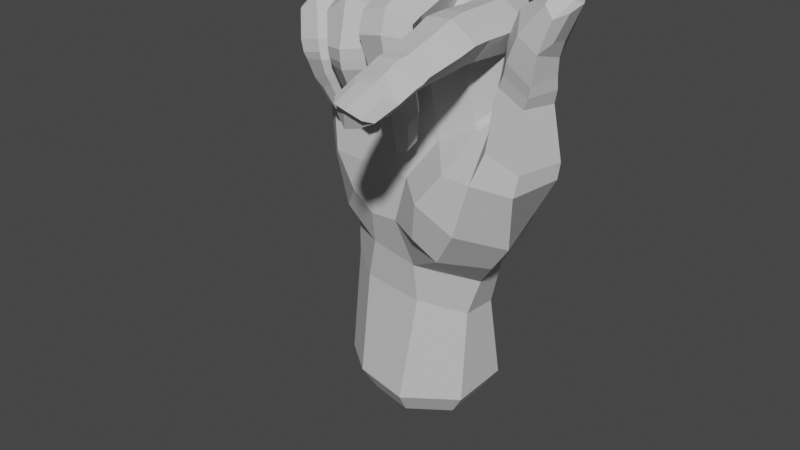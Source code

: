 # Source: T_Handshape.blend  (saved by Blender 3.6.11; exported with 4.5.12 LTS)
import bpy
from mathutils import Matrix  # noqa: F401  (used for matrix-valued properties, if any)

bpy.ops.wm.read_factory_settings(use_empty=True)
scene = bpy.context.scene
scene.name = 'Scene'

# ---- collections
col_t = bpy.data.collections.new('T '); scene.collection.children.link(col_t)

# ---- materials (node trees are filled in below, after node groups)
mat_material__46_016 = bpy.data.materials.new('Material #46.016')
mat_material__46_016.alpha_threshold = 0.0
mat_material__46_016.use_transparent_shadow = False
mat_material__46_016.diffuse_color = (0.6038, 0.6038, 0.6038, 1.0)
mat_material__46_016.specular_color = (0.9, 0.9, 0.9)
mat_material__46_016.roughness = 0.5
mat_material__46_016.specular_intensity = 0.0

# ---- material node trees

# ---- world
world_world = bpy.data.worlds.new('World'); scene.world = world_world
world_world.use_nodes = True; world_world.node_tree.nodes.clear()
_N = world_world.node_tree.nodes; _L = world_world.node_tree.links
n0 = _N.new('ShaderNodeOutputWorld'); n0.name = 'World Output'; n0.location = (300, 300)
n1 = _N.new('ShaderNodeBackground'); n1.name = 'Background'; n1.location = (10, 300)
n1.inputs[0].default_value = (0.05088, 0.05088, 0.05088, 1.0)
_L.new(n1.outputs[0], n0.inputs[0])
n0.is_active_output = True
world_world.color = (0.05088, 0.05088, 0.05088)
world_world.use_sun_shadow = False
world_world.sun_shadow_jitter_overblur = 0.0

# ---- meshes
me_untitled_020 = bpy.data.meshes.new('Untitled.020')
me_untitled_020.from_pydata([(11.66, 8.139, 49.85), (3.313, 6.919, 69.88), (13.28, 5.87, 69.65), (3.164, 8.606, 49.88), (-5.737, 7.526, 48.7), (-5.065, 5.539, 67.97), (-15.27, 2.925, 62.78), (-13.79, 3.578, 46.09), (19.27, 1.766, 54.85), (3.91, 9.564, 38.02), (-4.97, 8.638, 36.83), (-13.56, 4.419, 37.15), (26.32, -4.079, 53.2), (16.71, -1.223, 59.47), (17.68, 2.073, 67.34), (17.06, -3.851, 70.87), (15.09, -11.65, 77.22), (18.94, -11.27, 73.97), (16.2, -11.22, 70.21), (22.09, -0.2897, 56.56), (18.16, -1.13, 60.36), (15.71, -5.377, 59.51), (22.97, -0.6963, 59.55), (18.85, -1.431, 61.76), (16.36, -5.229, 61.53), (9.522, -1.516, 76.72), (11.19, -11.75, 76.66), (15.48, -15.35, 77.1), (19.08, -14.63, 73.98), (16.55, -13.66, 70.49), (11.29, -15.28, 76.6), (15.58, -18.22, 76.23), (18.82, -17.52, 73.15), (16.0, -16.43, 69.86), (11.38, -18.27, 75.44), (11.13, -17.33, 72.03), (15.24, -23.53, 74.39), (18.03, -23.0, 71.7), (15.47, -21.97, 69.14), (11.19, -23.31, 73.89), (11.19, -21.92, 70.26), (15.04, -25.09, 74.1), (18.07, -24.42, 71.12), (15.32, -23.37, 68.61), (11.12, -25.01, 73.52), (11.0, -23.56, 69.95), (14.85, -26.24, 73.64), (18.04, -25.65, 70.87), (15.45, -24.76, 68.27), (10.84, -26.13, 72.79), (10.95, -25.04, 69.63), (14.86, -28.09, 72.82), (17.81, -28.81, 69.66), (15.91, -28.69, 67.6), (11.21, -29.54, 72.09), (11.09, -29.17, 69.15), (17.69, -33.32, 68.54), (15.5, -33.93, 67.47), (12.48, -34.22, 68.72), (26.83, -4.267, 56.08), (24.4, -10.96, 55.63), (18.74, -11.29, 57.54), (25.76, -5.274, 64.88), (22.16, -1.368, 66.99), (19.02, -2.958, 66.89), (17.74, -6.491, 67.94), (24.09, -10.27, 64.97), (19.35, -9.631, 66.96), (14.69, 3.24, 76.29), (18.92, 0.4447, 72.38), (9.403, 4.136, 73.69), (7.258, 4.53, 73.53), (-0.6373, 5.08, 73.3), (-2.469, 5.135, 72.05), (-9.338, 3.905, 68.8), (-11.11, 3.683, 68.37), (-19.2, -0.3711, 61.14), (-18.09, 0.5851, 45.87), (9.69, -2.567, 73.72), (12.03, -34.21, 70.97), (15.53, -36.28, 70.6), (16.59, -3.094, 66.77), (16.81, -30.64, 70.6), (14.88, -30.15, 72.04), (12.82, -31.01, 72.14), (13.49, -35.87, 70.83), (17.16, -35.04, 69.28), (12.67, 7.16, 60.98), (-18.13, -0.2906, 54.23), (-14.51, 3.068, 55.41), (-5.875, 6.647, 58.05), (3.152, 8.047, 60.57), (-18.71, -3.847, 60.88), (13.08, -4.249, 72.63), (-6.234, -4.337, 73.19), (10.41, -4.327, 76.09), (14.8, -2.669, 77.11), (19.03, -2.01, 73.71), (17.2, -4.017, 70.19), (13.89, -34.6, 67.24), (13.33, -28.81, 66.86), (12.85, -24.66, 68.19), (12.95, -23.27, 68.47), (12.78, -21.74, 69.12), (12.88, -16.86, 69.67), (12.93, -14.09, 70.47), (12.49, -11.71, 70.38), (14.87, -35.73, 69.83), (10.56, -11.49, 72.7), (10.86, -14.04, 72.79), (13.14, -4.841, 70.42), (10.72, -4.816, 72.34), (7.682, -2.64, 78.27), (8.239, -12.46, 75.56), (4.4, -13.05, 77.92), (3.807, -2.877, 81.15), (6.834, -2.453, 75.12), (6.632, -10.66, 71.8), (0.2612, -13.36, 76.82), (-0.5592, -2.327, 79.84), (-1.19, 1.42, 79.15), (-0.1851, -2.095, 76.32), (-0.5082, -1.694, 76.6), (8.566, -14.85, 74.85), (4.813, -16.0, 76.9), (6.373, -11.81, 73.29), (0.7057, -16.17, 75.67), (0.6883, -11.57, 72.85), (8.396, -14.63, 72.47), (5.084, -17.44, 73.23), (6.255, -11.22, 71.47), (0.7757, -17.12, 72.44), (8.574, -13.64, 67.95), (5.288, -16.48, 67.99), (6.157, -10.74, 67.85), (1.282, -15.75, 67.58), (0.8123, -13.0, 71.34), (1.506, -12.01, 67.76), (8.526, -13.95, 66.39), (5.293, -16.73, 66.35), (5.952, -11.05, 66.41), (1.431, -15.91, 65.85), (1.546, -12.07, 66.15), (8.645, -14.16, 65.04), (5.224, -16.68, 64.99), (6.298, -11.21, 65.06), (1.314, -15.47, 64.6), (1.714, -12.2, 64.78), (8.421, -13.21, 61.36), (5.02, -15.73, 62.47), (6.868, -11.12, 61.29), (1.409, -14.22, 61.4), (1.769, -11.62, 61.49), (5.464, -10.13, 56.72), (7.277, -12.07, 56.63), (1.408, -12.61, 56.7), (2.238, -10.7, 56.86), (3.863, -9.53, 56.31), (4.477, -9.856, 61.51), (3.73, -10.88, 64.92), (3.612, -10.72, 66.22), (3.484, -10.5, 67.74), (2.601, -11.51, 70.74), (2.801, -12.07, 72.67), (0.8109, -13.31, 72.95), (2.93, -10.92, 71.33), (3.127, -1.447, 74.61), (4.229, -12.78, 55.04), (2.584, -14.36, 59.7), (4.741, -14.77, 60.26), (6.861, -13.77, 59.54), (2.513, -12.87, 55.0), (4.181, -13.04, 54.16), (6.064, -12.56, 54.94), (3.105, 3.932, 78.64), (7.872, 0.156, 78.57), (7.185, -2.125, 75.73), (3.656, -3.905, 75.13), (-3.114, -0.02815, 79.96), (-1.005, -8.605, 77.29), (-5.024, -9.199, 77.46), (-6.969, 1.343, 79.99), (-3.097, -0.6014, 75.88), (-1.2, -7.374, 72.53), (-8.284, -9.937, 75.43), (-10.45, 0.8802, 77.98), (-10.91, 2.12, 75.48), (-9.419, -2.281, 75.87), (-9.905, -2.371, 74.46), (-0.4032, -10.89, 76.57), (-4.286, -12.0, 77.09), (-0.6662, -9.93, 72.53), (-7.556, -12.85, 74.98), (-6.992, -8.59, 72.46), (0.2349, -13.7, 75.75), (-3.583, -14.8, 76.59), (-0.2605, -12.22, 72.28), (-6.79, -15.36, 74.04), (-6.134, -11.15, 72.32), (0.7075, -15.97, 70.21), (-2.817, -17.25, 69.54), (-0.8145, -12.54, 69.96), (-6.452, -15.85, 69.03), (-5.585, -12.42, 72.88), (-5.285, -12.41, 69.43), (0.7459, -15.8, 68.47), (-2.775, -17.21, 67.68), (-0.8825, -12.38, 68.62), (-6.305, -15.69, 67.23), (-5.414, -12.27, 67.98), (0.8301, -15.54, 67.01), (-2.705, -17.0, 66.41), (-0.7512, -12.29, 67.29), (-6.124, -15.18, 65.96), (-5.087, -12.32, 66.68), (0.6825, -13.62, 63.54), (-2.705, -15.8, 63.88), (-0.486, -11.41, 64.29), (-5.881, -13.96, 63.1), (-5.245, -11.51, 64.12), (-1.44, -9.82, 60.06), (0.1319, -11.64, 59.6), (-5.535, -11.74, 59.25), (-4.667, -10.13, 59.87), (-2.864, -9.091, 59.77), (-2.618, -10.15, 64.63), (-3.025, -11.52, 67.08), (-3.14, -11.47, 68.26), (-3.214, -11.65, 69.65), (-3.161, -11.29, 72.33), (-3.382, -10.32, 71.55), (-3.852, -7.644, 71.52), (-6.148, -2.958, 75.55), (-2.738, -11.19, 57.92), (-4.703, -13.78, 61.54), (-2.766, -14.4, 62.05), (-0.7162, -13.48, 61.71), (-4.434, -11.69, 57.68), (-2.652, -11.78, 57.0), (-0.9256, -11.64, 57.9), (-6.714, 4.976, 76.14), (-2.615, 1.694, 78.52), (-2.899, -1.545, 76.0), (-13.85, -1.482, 76.61), (-11.57, -5.619, 75.71), (-14.99, -7.102, 74.98), (-17.3, -2.577, 75.09), (-12.85, -2.897, 72.82), (-11.04, -5.091, 72.25), (-17.57, -8.163, 72.06), (-19.86, -3.304, 72.08), (-20.34, -1.182, 70.13), (-17.57, -4.077, 70.18), (-19.1, -4.103, 70.09), (-10.48, -7.712, 75.29), (-14.14, -8.916, 74.97), (-10.02, -6.956, 71.82), (-16.64, -10.11, 72.11), (-9.364, -9.86, 74.88), (-13.0, -11.03, 75.0), (-10.04, -8.298, 71.66), (-15.48, -11.93, 72.04), (-7.513, -11.6, 69.16), (-10.11, -13.99, 68.87), (-9.579, -9.032, 68.32), (-13.63, -13.98, 68.11), (-14.1, -10.34, 69.98), (-13.68, -10.86, 67.81), (-7.159, -11.53, 67.28), (-9.638, -14.24, 66.99), (-9.39, -9.116, 66.97), (-13.11, -14.07, 66.25), (-13.37, -10.89, 66.27), (-6.851, -11.74, 66.13), (-9.352, -14.22, 65.76), (-9.067, -9.454, 65.8), (-12.9, -13.66, 65.19), (-13.12, -10.92, 65.07), (-6.592, -10.91, 63.38), (-9.281, -13.56, 63.44), (-8.085, -9.069, 63.55), (-12.27, -12.59, 61.86), (-12.37, -10.16, 62.54), (-8.128, -8.161, 59.5), (-6.562, -9.671, 59.47), (-11.34, -10.85, 58.21), (-10.97, -9.165, 58.7), (-9.674, -7.926, 58.7), (-10.39, -8.342, 63.26), (-11.36, -9.524, 65.29), (-11.65, -9.298, 66.31), (-11.89, -9.17, 67.58), (-12.34, -8.518, 70.53), (-12.27, -7.999, 70.12), (-15.46, -9.147, 69.99), (-13.42, -5.815, 70.33), (-16.22, -7.112, 69.83), (-14.5, -3.741, 70.22), (-8.815, -9.978, 57.38), (-10.9, -12.32, 60.63), (-9.185, -12.47, 61.53), (-7.423, -11.31, 61.49), (-10.02, -10.74, 57.01), (-8.438, -10.59, 56.66), (-7.124, -10.04, 57.76), (-17.25, 2.083, 71.76), (-12.65, 1.164, 75.3), (-12.81, -3.465, 73.39), (-15.81, -6.563, 69.87), (-4.622, -6.382, 64.85), (-15.42, -6.538, 62.95), (-17.62, -3.548, 53.6), (-2.787, -6.968, 56.44), (-14.06, -6.59, 55.06), (23.75, -11.27, 52.04), (20.43, -6.649, 40.81), (17.37, -13.01, 52.67), (-16.97, -3.478, 45.42), (2.855, -9.126, 48.51), (11.74, -12.02, 52.37), (-4.199, -9.116, 40.17), (4.272, -9.004, 33.58), (-12.09, 4.231, 26.33), (-5.672, -6.822, 33.75), (11.14, -3.633, 24.84), (4.425, 7.841, 22.99), (-4.894, 7.999, 24.33), (-13.42, 5.019, 7.698), (-6.782, 9.495, 8.393), (4.687, 9.917, 8.593), (11.5, 5.464, 9.156), (11.05, -4.528, 8.259), (2.283, -10.07, 7.819), (-7.66, -8.246, 8.236), (15.26, -13.76, 44.08), (4.573, -6.297, 65.58), (10.94, -5.698, 65.85), (7.136, -6.717, 55.03), (12.41, -5.016, 58.45), (10.58, 3.709, 23.74), (15.94, 5.25, 38.62), (20.29, 1.099, 45.52), (17.86, 2.78, 59.02), (26.31, -5.561, 67.13), (24.97, -10.65, 66.87), (20.25, -9.792, 68.93), (23.0, -1.217, 68.96), (19.44, -2.874, 70.28), (26.37, -5.871, 69.21), (25.34, -10.81, 68.58), (20.94, -10.37, 70.95), (23.22, -1.426, 70.79), (19.65, -3.634, 72.22), (26.57, -6.076, 71.81), (26.21, -11.12, 73.25), (22.76, -10.67, 75.25), (25.31, -2.218, 75.15), (22.15, -4.335, 76.52), (27.99, -10.73, 78.26), (26.39, -10.2, 79.88), (25.77, -4.812, 80.37), (27.29, -3.853, 79.91), (21.24, -7.939, 78.07), (26.33, -7.608, 81.34), (19.02, -7.322, 73.1), (18.48, -6.898, 70.57), (28.74, -6.989, 80.21), (27.08, -3.685, 75.69), (27.58, -6.57, 74.48), (27.5, -9.372, 74.76), (29.07, -4.729, 80.3), (30.27, -7.072, 80.02), (29.74, -9.479, 79.15), (11.2, 5.378, 30.47), (11.34, 7.809, 37.72), (3.88, -7.593, 26.3), (-13.43, 4.267, 31.93), (-5.164, 7.702, 30.61), (4.222, 8.07, 29.96), (-16.36, 0.2356, 37.93), (15.9, -2.525, 62.03), (13.48, -6.022, 57.98), (8.079, -13.66, 47.13), (0.9377, -9.5, 40.64), (7.019, -12.88, 40.76), (17.64, 5.08, 47.28), (-12.8, -5.248, 37.61), (-3.649, -8.423, 48.3), (16.35, -4.928, 35.47), (10.76, -11.52, 37.43), (18.42, 0.7881, 39.77), (13.14, -3.068, 31.24), (-6.596, -7.171, 27.2), (-14.16, -0.9619, 32.63), (-9.5, -7.563, 42.18), (-13.12, -7.208, 47.99), (-13.26, -1.934, 27.19), (-13.99, -3.298, 8.107), (-10.53, 4.029, 3.842), (-10.98, -2.44, 4.16), (-5.372, 7.51, 4.383), (3.547, 7.838, 4.538), (8.842, 4.374, 4.976), (8.498, -3.396, 4.279), (1.677, -7.704, 3.936), (-6.055, -6.288, 4.26)], [], [(1, 2, 87, 91), (91, 90, 5, 1), (90, 89, 6, 5), (5, 6, 75, 74), (8, 342, 380, 13), (0, 374, 9, 3), (3, 9, 10, 4), (4, 10, 11, 7), (8, 19, 12, 341), (17, 97, 96, 16), (18, 98, 97, 17), (13, 20, 19, 8), (19, 22, 59, 12), (20, 23, 22, 19), (21, 24, 23, 20), (59, 60, 314, 12), (60, 61, 316, 314), (96, 95, 26, 16), (95, 25, 78, 111), (16, 27, 28, 17), (17, 28, 29, 18), (26, 30, 27, 16), (108, 109, 30, 26), (27, 31, 32, 28), (28, 32, 33, 29), (30, 34, 31, 27), (109, 35, 34, 30), (31, 36, 37, 32), (32, 37, 38, 33), (34, 39, 36, 31), (35, 40, 39, 34), (373, 374, 340, 391), (378, 325, 326, 377), (377, 326, 322, 376), (12, 314, 315, 341), (36, 41, 42, 37), (37, 42, 43, 38), (39, 44, 41, 36), (40, 45, 44, 39), (41, 46, 47, 42), (42, 47, 48, 43), (44, 49, 46, 41), (45, 50, 49, 44), (46, 51, 52, 47), (47, 52, 53, 48), (49, 54, 51, 46), (50, 55, 54, 49), (52, 56, 57, 53), (55, 58, 79, 54), (61, 24, 21, 316), (22, 63, 62, 59), (23, 64, 63, 22), (24, 65, 64, 23), (59, 62, 66, 60), (60, 66, 67, 61), (61, 67, 65, 24), (2, 70, 25, 68), (2, 68, 69, 14), (1, 71, 70, 2), (70, 71, 175, 25), (174, 175, 71, 1), (1, 72, 120, 174), (73, 72, 1, 5), (240, 241, 73, 5), (72, 73, 241, 120), (5, 74, 186, 240), (74, 75, 306, 186), (75, 6, 305, 306), (89, 88, 76, 6), (6, 76, 251, 305), (176, 78, 25, 175), (58, 55, 100, 99), (100, 55, 50, 101), (101, 50, 45, 102), (102, 45, 40, 103), (103, 40, 35, 104), (104, 35, 109, 105), (105, 109, 108, 106), (108, 111, 110, 106), (57, 56, 107, 99), (84, 83, 51, 54), (82, 52, 51, 83), (85, 79, 107, 80), (86, 82, 83, 80), (80, 83, 84, 85), (84, 54, 79, 85), (82, 86, 56, 52), (78, 176, 177, 93), (241, 242, 122, 120), (88, 89, 7, 77), (89, 90, 4, 7), (90, 91, 3, 4), (88, 311, 92, 76), (76, 92, 253, 251), (77, 317, 311, 88), (307, 188, 186, 306), (69, 15, 81, 14), (15, 93, 336, 81), (93, 177, 335, 336), (177, 122, 242, 94), (95, 96, 68, 25), (96, 97, 69, 68), (69, 97, 98, 15), (57, 99, 100, 53), (53, 100, 101, 48), (48, 101, 102, 43), (43, 102, 103, 38), (38, 103, 104, 33), (33, 104, 105, 29), (29, 105, 106, 18), (106, 110, 98, 18), (58, 99, 107, 79), (86, 80, 107, 56), (95, 111, 108, 26), (15, 98, 110, 93), (93, 110, 111, 78), (113, 112, 115, 114), (117, 116, 112, 113), (115, 119, 118, 114), (119, 120, 122, 121), (114, 124, 123, 113), (113, 123, 125, 117), (118, 126, 124, 114), (127, 164, 126, 118), (124, 129, 128, 123), (123, 128, 130, 125), (126, 131, 129, 124), (164, 136, 131, 126), (129, 133, 132, 128), (128, 132, 134, 130), (131, 135, 133, 129), (136, 137, 135, 131), (133, 139, 138, 132), (132, 138, 140, 134), (135, 141, 139, 133), (137, 142, 141, 135), (139, 144, 143, 138), (138, 143, 145, 140), (141, 146, 144, 139), (142, 147, 146, 141), (144, 149, 148, 143), (143, 148, 150, 145), (146, 151, 149, 144), (147, 152, 151, 146), (148, 154, 153, 150), (152, 156, 155, 151), (156, 152, 158, 157), (158, 152, 147, 159), (159, 147, 142, 160), (160, 142, 137, 161), (161, 137, 136, 162), (162, 136, 164, 163), (163, 164, 127, 165), (127, 121, 166, 165), (153, 154, 167, 157), (168, 169, 149, 151), (170, 148, 149, 169), (171, 155, 167, 172), (173, 170, 169, 172), (172, 169, 168, 171), (168, 151, 155, 171), (170, 173, 154, 148), (119, 115, 174, 120), (115, 112, 175, 174), (175, 112, 116, 176), (153, 157, 158, 150), (150, 158, 159, 145), (145, 159, 160, 140), (140, 160, 161, 134), (134, 161, 162, 130), (130, 162, 163, 125), (125, 163, 165, 117), (165, 166, 116, 117), (156, 157, 167, 155), (173, 172, 167, 154), (119, 121, 127, 118), (176, 116, 166, 177), (177, 166, 121, 122), (179, 178, 181, 180), (183, 182, 178, 179), (181, 185, 184, 180), (185, 186, 188, 187), (180, 190, 189, 179), (179, 189, 191, 183), (184, 192, 190, 180), (193, 198, 192, 184), (190, 195, 194, 189), (189, 194, 196, 191), (192, 197, 195, 190), (198, 203, 197, 192), (195, 200, 199, 194), (194, 199, 201, 196), (197, 202, 200, 195), (203, 204, 202, 197), (200, 206, 205, 199), (199, 205, 207, 201), (202, 208, 206, 200), (204, 209, 208, 202), (206, 211, 210, 205), (205, 210, 212, 207), (208, 213, 211, 206), (209, 214, 213, 208), (211, 216, 215, 210), (210, 215, 217, 212), (213, 218, 216, 211), (214, 219, 218, 213), (215, 221, 220, 217), (219, 223, 222, 218), (223, 219, 225, 224), (225, 219, 214, 226), (226, 214, 209, 227), (227, 209, 204, 228), (228, 204, 203, 229), (229, 203, 198, 230), (230, 198, 193, 231), (193, 187, 232, 231), (220, 221, 233, 224), (234, 235, 216, 218), (236, 215, 216, 235), (237, 222, 233, 238), (239, 236, 235, 238), (238, 235, 234, 237), (234, 218, 222, 237), (236, 239, 221, 215), (185, 181, 240, 186), (181, 178, 241, 240), (241, 178, 182, 242), (220, 224, 225, 217), (217, 225, 226, 212), (212, 226, 227, 207), (207, 227, 228, 201), (201, 228, 229, 196), (196, 229, 230, 191), (191, 230, 231, 183), (231, 232, 182, 183), (223, 224, 233, 222), (239, 238, 233, 221), (185, 187, 193, 184), (242, 182, 232, 94), (94, 232, 187, 188), (244, 243, 246, 245), (248, 247, 243, 244), (246, 250, 249, 245), (250, 251, 253, 252), (245, 255, 254, 244), (244, 254, 256, 248), (249, 257, 255, 245), (296, 294, 257, 249), (255, 259, 258, 254), (254, 258, 260, 256), (257, 261, 259, 255), (294, 266, 261, 257), (259, 263, 262, 258), (258, 262, 264, 260), (261, 265, 263, 259), (266, 267, 265, 261), (263, 269, 268, 262), (262, 268, 270, 264), (265, 271, 269, 263), (267, 272, 271, 265), (269, 274, 273, 268), (268, 273, 275, 270), (271, 276, 274, 269), (272, 277, 276, 271), (274, 279, 278, 273), (273, 278, 280, 275), (276, 281, 279, 274), (277, 282, 281, 276), (278, 284, 283, 280), (282, 286, 285, 281), (286, 282, 288, 287), (288, 282, 277, 289), (289, 277, 272, 290), (290, 272, 267, 291), (291, 267, 266, 292), (292, 266, 294, 293), (293, 294, 296, 295), (296, 252, 297, 295), (283, 284, 298, 287), (299, 300, 279, 281), (301, 278, 279, 300), (302, 285, 298, 303), (304, 301, 300, 303), (303, 300, 299, 302), (299, 281, 285, 302), (301, 304, 284, 278), (250, 246, 305, 251), (246, 243, 306, 305), (306, 243, 247, 307), (283, 287, 288, 280), (280, 288, 289, 275), (275, 289, 290, 270), (270, 290, 291, 264), (264, 291, 292, 260), (260, 292, 293, 256), (256, 293, 295, 248), (295, 297, 247, 248), (286, 287, 298, 285), (304, 303, 298, 284), (250, 252, 296, 249), (307, 247, 297, 308), (308, 297, 252, 253), (307, 308, 94, 188), (94, 309, 335, 177), (308, 310, 309, 94), (310, 308, 253, 92), (338, 381, 13, 380), (310, 313, 312, 309), (92, 311, 313, 310), (381, 319, 316, 21), (319, 381, 338, 337), (320, 383, 318, 387), (334, 389, 388, 315), (318, 382, 319, 337), (376, 322, 396, 393), (333, 392, 396, 397), (322, 326, 328, 327), (326, 325, 329, 328), (325, 339, 330, 329), (339, 324, 331, 330), (324, 375, 332, 331), (375, 392, 333, 332), (335, 337, 338, 336), (335, 309, 312, 337), (380, 81, 336, 338), (87, 0, 3, 91), (385, 0, 87, 342), (342, 87, 2, 14), (324, 339, 373, 391), (62, 343, 344, 66), (66, 344, 345, 67), (63, 346, 343, 62), (64, 347, 346, 63), (343, 348, 349, 344), (344, 349, 350, 345), (346, 351, 348, 343), (347, 352, 351, 346), (348, 353, 354, 349), (349, 354, 355, 350), (351, 356, 353, 348), (352, 357, 356, 351), (354, 358, 359, 355), (357, 360, 361, 356), (360, 357, 362, 363), (362, 357, 352, 364), (364, 352, 347, 365), (365, 347, 64, 65), (359, 358, 366, 363), (367, 368, 353, 356), (369, 354, 353, 368), (370, 361, 366, 371), (372, 369, 368, 371), (371, 368, 367, 370), (367, 356, 361, 370), (369, 372, 358, 354), (359, 363, 362, 355), (355, 362, 364, 350), (350, 364, 365, 345), (345, 365, 65, 67), (360, 363, 366, 361), (372, 371, 366, 358), (325, 378, 373, 339), (0, 385, 340, 374), (324, 391, 321, 375), (323, 386, 379, 393), (376, 11, 10, 377), (377, 10, 9, 378), (378, 9, 374, 373), (77, 7, 11, 379), (13, 381, 21, 20), (342, 14, 81, 380), (318, 383, 384, 382), (8, 341, 385, 342), (317, 386, 394, 395), (383, 321, 389, 384), (385, 341, 390, 340), (317, 77, 379, 386), (318, 337, 312, 387), (387, 312, 313, 395), (395, 313, 311, 317), (319, 382, 334, 316), (382, 384, 389, 334), (315, 314, 316, 334), (389, 321, 391, 388), (390, 341, 315, 388), (390, 388, 391, 340), (379, 11, 376, 393), (323, 321, 383, 320), (375, 321, 323, 392), (386, 323, 320, 394), (394, 320, 387, 395), (392, 323, 393, 396), (396, 322, 327, 397), (333, 397, 399, 405), (398, 400, 401, 402, 403, 404, 405, 399), (328, 329, 401, 400), (327, 328, 400, 398), (331, 332, 404, 403), (397, 327, 398, 399), (330, 331, 403, 402), (329, 330, 402, 401), (332, 333, 405, 404)])
_uv = me_untitled_020.uv_layers.new(name='UVChannel_1')
_uv.uv.foreach_set('vector', [0.0, 1.0, 1.0, 1.0, 1.0, 0.4928, 0.0, 0.5248, 0.0, 0.5248, 0.0, 0.5291, 0.0, 1.0, 0.0, 1.0, 0.0, 0.5291, 0.0, 0.5236, 0.0, 1.0, 0.0, 1.0, 0.0, 1.0, 0.0, 1.0, 0.0, 1.0, 0.0, 1.0, 1.0, 0.0, 1.0, 0.2045, 1.0, 0.09277, 1.0, 0.0, 1.0, 0.0, 0.4336, 0.0, 0.0, 0.0, 0.0, 0.0, 0.0, 0.0, 0.0, 0.0, 0.0, 0.0, 0.0, 0.0, 0.0, 0.0, 0.0, 0.0, 0.0, 0.0, 0.0, 0.0, 1.0, 0.0, 1.0, 0.0, 1.0, 0.0, 1.0, 0.0, 1.0, 1.0, 1.0, 1.0, 1.0, 1.0, 1.0, 1.0, 1.0, 1.0, 1.0, 1.0, 1.0, 1.0, 1.0, 1.0, 1.0, 0.0, 1.0, 0.0, 1.0, 0.0, 1.0, 0.0, 1.0, 0.0, 1.0, 0.0, 1.0, 0.0, 1.0, 0.0, 1.0, 0.0, 1.0, 0.0, 1.0, 0.0, 1.0, 0.0, 1.0, 0.0, 1.0, 0.0, 1.0, 0.0, 1.0, 0.0, 1.0, 0.0, 1.0, 0.0, 1.0, 0.0, 1.0, 0.0, 1.0, 0.0, 1.0, 0.0, 1.0, 0.0, 1.0, 0.0, 1.0, 1.0, 1.0, 1.0, 1.0, 1.0, 1.0, 1.0, 1.0, 1.0, 1.0, 1.0, 1.0, 1.0, 1.0, 1.0, 1.0, 1.0, 1.0, 1.0, 1.0, 1.0, 1.0, 1.0, 1.0, 1.0, 1.0, 1.0, 1.0, 1.0, 1.0, 1.0, 1.0, 1.0, 1.0, 1.0, 1.0, 1.0, 1.0, 1.0, 1.0, 1.0, 1.0, 1.0, 1.0, 1.0, 1.0, 1.0, 1.0, 1.0, 1.0, 1.0, 1.0, 1.0, 1.0, 1.0, 1.0, 1.0, 1.0, 1.0, 1.0, 1.0, 1.0, 1.0, 1.0, 1.0, 1.0, 1.0, 1.0, 1.0, 1.0, 1.0, 1.0, 1.0, 1.0, 1.0, 1.0, 1.0, 1.0, 1.0, 1.0, 1.0, 1.0, 1.0, 1.0, 1.0, 1.0, 1.0, 1.0, 1.0, 1.0, 1.0, 1.0, 1.0, 1.0, 1.0, 1.0, 1.0, 1.0, 1.0, 1.0, 1.0, 1.0, 1.0, 1.0, 1.0, 1.0, 1.0, 1.0, 1.0, 1.0, 1.0, 0.3949, 0.0, 0.4336, 0.0, 1.0, 0.0, 1.0, 0.0, 0.0, 0.0, 0.0, 0.0, 0.0, 0.0, 0.0, 0.0, 0.0, 0.0, 0.0, 0.0, 0.0, 0.0, 0.0, 0.0, 1.0, 0.0, 1.0, 0.0, 1.0, 0.0, 1.0, 0.0, 1.0, 1.0, 1.0, 1.0, 1.0, 1.0, 1.0, 1.0, 1.0, 1.0, 1.0, 1.0, 1.0, 1.0, 1.0, 1.0, 1.0, 1.0, 1.0, 1.0, 1.0, 1.0, 1.0, 1.0, 1.0, 1.0, 1.0, 1.0, 1.0, 1.0, 1.0, 1.0, 1.0, 1.0, 1.0, 1.0, 1.0, 1.0, 1.0, 1.0, 1.0, 1.0, 1.0, 1.0, 1.0, 1.0, 1.0, 1.0, 1.0, 1.0, 1.0, 1.0, 1.0, 1.0, 1.0, 1.0, 1.0, 1.0, 1.0, 1.0, 1.0, 1.0, 1.0, 1.0, 1.0, 1.0, 1.0, 1.0, 1.0, 1.0, 1.0, 1.0, 1.0, 1.0, 1.0, 1.0, 1.0, 1.0, 1.0, 1.0, 1.0, 1.0, 1.0, 1.0, 1.0, 1.0, 1.0, 1.0, 1.0, 1.0, 1.0, 1.0, 1.0, 1.0, 1.0, 1.0, 1.0, 1.0, 1.0, 1.0, 1.0, 1.0, 1.0, 1.0, 1.0, 1.0, 1.0, 1.0, 1.0, 1.0, 1.0, 1.0, 1.0, 0.0, 1.0, 0.0, 1.0, 0.0, 1.0, 0.0, 1.0, 0.0, 1.0, 0.0, 1.0, 0.0, 1.0, 0.0, 1.0, 0.0, 1.0, 0.0, 1.0, 0.0, 1.0, 0.0, 1.0, 0.0, 1.0, 0.0, 1.0, 0.0, 1.0, 0.0, 1.0, 0.0, 1.0, 0.0, 1.0, 0.0, 1.0, 0.0, 1.0, 0.0, 1.0, 0.0, 1.0, 0.0, 1.0, 0.0, 1.0, 0.0, 1.0, 0.0, 1.0, 0.0, 1.0, 0.0, 1.0, 1.0, 0.6227, 1.0, 0.6197, 1.0, 1.0, 1.0, 1.0, 1.0, 1.0, 1.0, 1.0, 1.0, 1.0, 1.0, 0.0, 1.0, 0.216, 1.0, 0.6227, 1.0, 1.0, 1.0, 0.6227, 1.0, 0.216, 1.0, 0.3966, 1.0, 0.6197, 1.0, 0.0, 1.0, 0.3966, 1.0, 0.216, 1.0, 0.0, 1.0, 0.0, 1.0, 0.0, 1.0, 1.0, 1.0, 0.0, 1.0, 0.0, 1.0, 0.0, 1.0, 0.0, 1.0, 0.0, 1.0, 0.0, 1.0, 0.0, 1.0, 0.0, 1.0, 0.0, 1.0, 0.0, 1.0, 0.0, 1.0, 0.0, 1.0, 1.0, 1.0, 0.0, 1.0, 0.0, 1.0, 0.0, 1.0, 0.0, 1.0, 0.0, 1.0, 0.0, 1.0, 0.0, 1.0, 0.0, 1.0, 0.0, 1.0, 0.0, 1.0, 0.0, 1.0, 0.0, 1.0, 0.0, 0.5236, 0.0, 0.5339, 0.0, 1.0, 0.0, 1.0, 0.0, 1.0, 0.0, 1.0, 0.0, 1.0, 0.0, 1.0, 1.0, 1.0, 1.0, 1.0, 1.0, 1.0, 1.0, 1.0, 1.0, 1.0, 1.0, 1.0, 1.0, 1.0, 1.0, 1.0, 1.0, 1.0, 1.0, 1.0, 1.0, 1.0, 1.0, 1.0, 1.0, 1.0, 1.0, 1.0, 1.0, 1.0, 1.0, 1.0, 1.0, 1.0, 1.0, 1.0, 1.0, 1.0, 1.0, 1.0, 1.0, 1.0, 1.0, 1.0, 1.0, 1.0, 1.0, 1.0, 1.0, 1.0, 1.0, 1.0, 1.0, 1.0, 1.0, 1.0, 1.0, 1.0, 1.0, 1.0, 1.0, 1.0, 1.0, 1.0, 1.0, 1.0, 1.0, 1.0, 1.0, 1.0, 1.0, 1.0, 1.0, 1.0, 1.0, 1.0, 1.0, 1.0, 1.0, 1.0, 1.0, 1.0, 1.0, 1.0, 1.0, 1.0, 1.0, 1.0, 1.0, 1.0, 1.0, 1.0, 1.0, 1.0, 1.0, 1.0, 1.0, 1.0, 1.0, 1.0, 1.0, 1.0, 1.0, 1.0, 1.0, 1.0, 1.0, 1.0, 1.0, 1.0, 1.0, 1.0, 1.0, 1.0, 1.0, 1.0, 1.0, 1.0, 1.0, 1.0, 1.0, 1.0, 1.0, 1.0, 1.0, 1.0, 1.0, 1.0, 1.0, 1.0, 1.0, 1.0, 1.0, 1.0, 1.0, 1.0, 1.0, 0.0, 1.0, 1.0, 1.0, 0.379, 1.0, 0.0, 1.0, 1.0, 0.0, 1.0, 1.0, 1.0, 1.0, 1.0, 0.0, 0.5339, 0.0, 0.5236, 0.0, 0.0, 0.0, 0.0, 0.0, 0.5236, 0.0, 0.5291, 0.0, 0.0, 0.0, 0.0, 0.0, 0.5291, 0.0, 0.5248, 0.0, 0.0, 0.0, 0.0, 0.0, 0.5339, 0.0, 0.5339, 0.0, 1.0, 0.0, 1.0, 0.0, 1.0, 0.0, 1.0, 0.0, 1.0, 0.0, 1.0, 0.0, 0.0, 0.0, 0.0, 0.0, 0.5339, 0.0, 0.5339, 1.0, 1.0, 0.0, 1.0, 0.0, 1.0, 1.0, 1.0, 1.0, 1.0, 1.0, 1.0, 1.0, 1.0, 1.0, 1.0, 1.0, 1.0, 1.0, 1.0, 1.0, 1.0, 1.0, 1.0, 1.0, 0.0, 1.0, 0.379, 1.0, 0.1931, 1.0, 0.0, 1.0, 1.0, 1.0, 1.0, 0.0, 1.0, 1.0, 1.0, 1.0, 1.0, 1.0, 1.0, 1.0, 1.0, 1.0, 1.0, 1.0, 1.0, 1.0, 1.0, 1.0, 1.0, 1.0, 1.0, 1.0, 1.0, 1.0, 1.0, 1.0, 1.0, 1.0, 1.0, 1.0, 1.0, 1.0, 1.0, 1.0, 1.0, 1.0, 1.0, 1.0, 1.0, 1.0, 1.0, 1.0, 1.0, 1.0, 1.0, 1.0, 1.0, 1.0, 1.0, 1.0, 1.0, 1.0, 1.0, 1.0, 1.0, 1.0, 1.0, 1.0, 1.0, 1.0, 1.0, 1.0, 1.0, 1.0, 1.0, 1.0, 1.0, 1.0, 1.0, 1.0, 1.0, 1.0, 1.0, 1.0, 1.0, 1.0, 1.0, 1.0, 1.0, 1.0, 1.0, 1.0, 1.0, 1.0, 1.0, 1.0, 1.0, 1.0, 1.0, 1.0, 1.0, 1.0, 1.0, 1.0, 1.0, 1.0, 1.0, 1.0, 1.0, 1.0, 1.0, 1.0, 1.0, 1.0, 1.0, 1.0, 1.0, 1.0, 1.0, 1.0, 1.0, 1.0, 1.0, 1.0, 1.0, 1.0, 1.0, 1.0, 1.0, 1.0, 1.0, 1.0, 1.0, 1.0, 1.0, 1.0, 1.0, 1.0, 1.0, 1.0, 1.0, 1.0, 1.0, 1.0, 1.0, 1.0, 1.0, 1.0, 1.0, 1.0, 1.0, 1.0, 1.0, 1.0, 1.0, 1.0, 1.0, 1.0, 1.0, 1.0, 1.0, 1.0, 1.0, 1.0, 1.0, 1.0, 1.0, 1.0, 1.0, 1.0, 1.0, 1.0, 1.0, 1.0, 1.0, 1.0, 1.0, 1.0, 1.0, 1.0, 1.0, 1.0, 1.0, 1.0, 1.0, 1.0, 1.0, 1.0, 1.0, 1.0, 1.0, 1.0, 1.0, 1.0, 1.0, 1.0, 1.0, 1.0, 1.0, 1.0, 1.0, 1.0, 1.0, 1.0, 1.0, 1.0, 1.0, 1.0, 1.0, 1.0, 1.0, 1.0, 1.0, 1.0, 1.0, 1.0, 1.0, 1.0, 1.0, 1.0, 1.0, 1.0, 1.0, 1.0, 1.0, 1.0, 1.0, 1.0, 1.0, 1.0, 1.0, 1.0, 1.0, 1.0, 1.0, 1.0, 1.0, 1.0, 1.0, 1.0, 1.0, 1.0, 1.0, 1.0, 1.0, 1.0, 1.0, 1.0, 1.0, 1.0, 1.0, 1.0, 1.0, 1.0, 1.0, 1.0, 1.0, 1.0, 1.0, 1.0, 1.0, 1.0, 1.0, 1.0, 1.0, 1.0, 1.0, 1.0, 1.0, 1.0, 1.0, 1.0, 1.0, 1.0, 1.0, 1.0, 1.0, 1.0, 1.0, 1.0, 1.0, 1.0, 1.0, 1.0, 1.0, 1.0, 1.0, 1.0, 1.0, 1.0, 1.0, 1.0, 1.0, 1.0, 1.0, 1.0, 1.0, 1.0, 1.0, 1.0, 1.0, 1.0, 1.0, 1.0, 1.0, 1.0, 1.0, 1.0, 1.0, 1.0, 1.0, 1.0, 1.0, 1.0, 1.0, 1.0, 1.0, 1.0, 1.0, 1.0, 1.0, 1.0, 1.0, 1.0, 1.0, 1.0, 1.0, 1.0, 1.0, 1.0, 1.0, 1.0, 1.0, 1.0, 1.0, 1.0, 1.0, 1.0, 1.0, 1.0, 1.0, 1.0, 1.0, 1.0, 1.0, 1.0, 1.0, 1.0, 1.0, 1.0, 1.0, 1.0, 1.0, 1.0, 1.0, 1.0, 1.0, 1.0, 1.0, 1.0, 1.0, 1.0, 1.0, 1.0, 1.0, 1.0, 1.0, 1.0, 1.0, 1.0, 1.0, 1.0, 1.0, 1.0, 1.0, 1.0, 1.0, 1.0, 1.0, 1.0, 1.0, 1.0, 1.0, 1.0, 1.0, 1.0, 1.0, 1.0, 1.0, 1.0, 1.0, 1.0, 1.0, 1.0, 1.0, 1.0, 1.0, 1.0, 1.0, 1.0, 1.0, 1.0, 1.0, 1.0, 1.0, 1.0, 1.0, 1.0, 1.0, 1.0, 1.0, 1.0, 1.0, 1.0, 1.0, 1.0, 1.0, 1.0, 1.0, 1.0, 1.0, 1.0, 1.0, 1.0, 1.0, 1.0, 1.0, 1.0, 1.0, 1.0, 1.0, 1.0, 1.0, 1.0, 1.0, 1.0, 1.0, 1.0, 1.0, 1.0, 1.0, 1.0, 1.0, 1.0, 1.0, 1.0, 1.0, 1.0, 1.0, 1.0, 1.0, 1.0, 1.0, 1.0, 1.0, 1.0, 1.0, 1.0, 1.0, 1.0, 1.0, 1.0, 1.0, 1.0, 1.0, 1.0, 1.0, 1.0, 1.0, 1.0, 1.0, 1.0, 1.0, 1.0, 1.0, 1.0, 1.0, 1.0, 1.0, 1.0, 1.0, 1.0, 1.0, 1.0, 1.0, 1.0, 1.0, 1.0, 1.0, 1.0, 1.0, 1.0, 1.0, 1.0, 1.0, 1.0, 1.0, 1.0, 1.0, 1.0, 1.0, 1.0, 1.0, 1.0, 1.0, 1.0, 1.0, 1.0, 1.0, 1.0, 1.0, 1.0, 1.0, 1.0, 1.0, 1.0, 1.0, 1.0, 1.0, 1.0, 1.0, 1.0, 1.0, 1.0, 1.0, 1.0, 1.0, 1.0, 1.0, 1.0, 1.0, 1.0, 1.0, 1.0, 1.0, 1.0, 1.0, 1.0, 1.0, 1.0, 1.0, 1.0, 1.0, 1.0, 1.0, 1.0, 1.0, 1.0, 1.0, 1.0, 1.0, 1.0, 1.0, 1.0, 1.0, 1.0, 1.0, 1.0, 1.0, 1.0, 1.0, 1.0, 1.0, 1.0, 1.0, 1.0, 1.0, 1.0, 1.0, 1.0, 1.0, 1.0, 1.0, 1.0, 1.0, 1.0, 1.0, 1.0, 1.0, 1.0, 1.0, 1.0, 1.0, 1.0, 1.0, 1.0, 1.0, 1.0, 1.0, 1.0, 1.0, 1.0, 1.0, 1.0, 1.0, 1.0, 1.0, 1.0, 1.0, 1.0, 1.0, 1.0, 1.0, 1.0, 1.0, 1.0, 1.0, 1.0, 1.0, 1.0, 1.0, 1.0, 1.0, 1.0, 1.0, 1.0, 1.0, 1.0, 1.0, 1.0, 1.0, 1.0, 1.0, 1.0, 1.0, 1.0, 1.0, 1.0, 1.0, 1.0, 1.0, 1.0, 1.0, 1.0, 1.0, 1.0, 1.0, 1.0, 1.0, 1.0, 1.0, 1.0, 1.0, 1.0, 1.0, 1.0, 1.0, 1.0, 1.0, 1.0, 1.0, 1.0, 1.0, 1.0, 1.0, 1.0, 1.0, 1.0, 1.0, 1.0, 1.0, 1.0, 1.0, 1.0, 1.0, 1.0, 1.0, 1.0, 1.0, 1.0, 1.0, 1.0, 1.0, 1.0, 1.0, 1.0, 1.0, 1.0, 1.0, 1.0, 1.0, 1.0, 1.0, 1.0, 1.0, 1.0, 1.0, 1.0, 1.0, 1.0, 1.0, 1.0, 1.0, 1.0, 1.0, 1.0, 1.0, 1.0, 1.0, 1.0, 1.0, 1.0, 1.0, 1.0, 1.0, 1.0, 1.0, 1.0, 1.0, 1.0, 1.0, 1.0, 1.0, 1.0, 1.0, 1.0, 1.0, 1.0, 1.0, 1.0, 1.0, 1.0, 1.0, 1.0, 1.0, 1.0, 1.0, 1.0, 1.0, 1.0, 1.0, 1.0, 1.0, 1.0, 1.0, 1.0, 1.0, 1.0, 1.0, 1.0, 1.0, 1.0, 1.0, 1.0, 1.0, 1.0, 1.0, 1.0, 1.0, 1.0, 1.0, 1.0, 1.0, 1.0, 1.0, 1.0, 1.0, 1.0, 1.0, 1.0, 1.0, 1.0, 1.0, 1.0, 1.0, 1.0, 1.0, 1.0, 1.0, 1.0, 1.0, 1.0, 1.0, 1.0, 1.0, 1.0, 1.0, 1.0, 1.0, 1.0, 1.0, 1.0, 1.0, 1.0, 1.0, 1.0, 1.0, 1.0, 1.0, 1.0, 1.0, 1.0, 1.0, 1.0, 1.0, 1.0, 1.0, 1.0, 1.0, 1.0, 1.0, 1.0, 1.0, 1.0, 1.0, 1.0, 1.0, 1.0, 1.0, 1.0, 1.0, 1.0, 1.0, 1.0, 1.0, 1.0, 1.0, 1.0, 1.0, 1.0, 1.0, 1.0, 1.0, 1.0, 1.0, 1.0, 1.0, 1.0, 1.0, 1.0, 1.0, 1.0, 1.0, 1.0, 1.0, 1.0, 1.0, 1.0, 1.0, 1.0, 1.0, 1.0, 1.0, 1.0, 1.0, 1.0, 1.0, 1.0, 1.0, 1.0, 1.0, 1.0, 1.0, 1.0, 1.0, 1.0, 1.0, 1.0, 1.0, 1.0, 1.0, 1.0, 1.0, 1.0, 1.0, 1.0, 1.0, 1.0, 1.0, 1.0, 1.0, 1.0, 1.0, 1.0, 1.0, 1.0, 1.0, 1.0, 1.0, 1.0, 1.0, 1.0, 1.0, 1.0, 1.0, 1.0, 1.0, 1.0, 1.0, 1.0, 1.0, 1.0, 1.0, 1.0, 1.0, 1.0, 1.0, 1.0, 1.0, 1.0, 1.0, 1.0, 1.0, 1.0, 1.0, 1.0, 1.0, 1.0, 1.0, 1.0, 1.0, 1.0, 1.0, 1.0, 1.0, 1.0, 1.0, 1.0, 1.0, 1.0, 1.0, 1.0, 1.0, 1.0, 1.0, 1.0, 1.0, 1.0, 1.0, 1.0, 1.0, 1.0, 1.0, 1.0, 1.0, 1.0, 1.0, 1.0, 1.0, 1.0, 1.0, 1.0, 1.0, 1.0, 1.0, 1.0, 1.0, 1.0, 1.0, 1.0, 1.0, 1.0, 1.0, 1.0, 1.0, 1.0, 1.0, 1.0, 1.0, 1.0, 1.0, 1.0, 1.0, 1.0, 1.0, 1.0, 1.0, 1.0, 1.0, 1.0, 1.0, 1.0, 1.0, 1.0, 1.0, 1.0, 1.0, 1.0, 1.0, 1.0, 1.0, 1.0, 1.0, 1.0, 1.0, 1.0, 1.0, 1.0, 1.0, 1.0, 1.0, 1.0, 1.0, 1.0, 1.0, 1.0, 1.0, 1.0, 1.0, 1.0, 1.0, 1.0, 1.0, 1.0, 1.0, 1.0, 1.0, 1.0, 1.0, 1.0, 1.0, 1.0, 1.0, 1.0, 1.0, 1.0, 1.0, 1.0, 1.0, 1.0, 1.0, 1.0, 1.0, 1.0, 1.0, 1.0, 1.0, 1.0, 1.0, 1.0, 1.0, 1.0, 1.0, 1.0, 1.0, 1.0, 1.0, 1.0, 1.0, 1.0, 1.0, 1.0, 1.0, 1.0, 1.0, 1.0, 1.0, 1.0, 1.0, 1.0, 1.0, 1.0, 1.0, 1.0, 1.0, 1.0, 1.0, 1.0, 1.0, 1.0, 1.0, 1.0, 1.0, 1.0, 1.0, 1.0, 1.0, 1.0, 1.0, 1.0, 1.0, 1.0, 1.0, 1.0, 1.0, 1.0, 1.0, 1.0, 1.0, 1.0, 1.0, 1.0, 1.0, 1.0, 1.0, 1.0, 1.0, 1.0, 1.0, 1.0, 1.0, 1.0, 1.0, 1.0, 1.0, 1.0, 1.0, 1.0, 1.0, 1.0, 1.0, 1.0, 1.0, 1.0, 1.0, 1.0, 1.0, 1.0, 1.0, 1.0, 1.0, 1.0, 1.0, 1.0, 1.0, 1.0, 1.0, 1.0, 1.0, 1.0, 1.0, 1.0, 1.0, 1.0, 1.0, 1.0, 1.0, 1.0, 1.0, 1.0, 1.0, 1.0, 1.0, 1.0, 1.0, 1.0, 1.0, 1.0, 1.0, 1.0, 1.0, 1.0, 1.0, 1.0, 1.0, 1.0, 1.0, 1.0, 1.0, 1.0, 1.0, 1.0, 1.0, 1.0, 1.0, 1.0, 1.0, 1.0, 1.0, 1.0, 1.0, 1.0, 1.0, 1.0, 1.0, 1.0, 1.0, 1.0, 1.0, 1.0, 1.0, 1.0, 1.0, 1.0, 1.0, 1.0, 1.0, 1.0, 1.0, 1.0, 1.0, 1.0, 1.0, 1.0, 1.0, 1.0, 1.0, 1.0, 1.0, 1.0, 1.0, 1.0, 1.0, 1.0, 1.0, 1.0, 1.0, 1.0, 1.0, 1.0, 1.0, 1.0, 1.0, 1.0, 1.0, 1.0, 1.0, 1.0, 1.0, 1.0, 1.0, 1.0, 1.0, 1.0, 1.0, 1.0, 1.0, 1.0, 1.0, 1.0, 1.0, 1.0, 1.0, 1.0, 1.0, 1.0, 1.0, 1.0, 1.0, 1.0, 1.0, 1.0, 1.0, 1.0, 1.0, 1.0, 1.0, 1.0, 1.0, 1.0, 1.0, 1.0, 1.0, 1.0, 1.0, 1.0, 1.0, 1.0, 1.0, 1.0, 1.0, 1.0, 1.0, 1.0, 1.0, 1.0, 1.0, 1.0, 1.0, 1.0, 1.0, 1.0, 1.0, 1.0, 1.0, 1.0, 1.0, 1.0, 1.0, 1.0, 1.0, 1.0, 1.0, 1.0, 1.0, 1.0, 1.0, 1.0, 1.0, 1.0, 1.0, 1.0, 1.0, 1.0, 1.0, 1.0, 1.0, 1.0, 1.0, 1.0, 1.0, 1.0, 1.0, 1.0, 1.0, 1.0, 1.0, 1.0, 1.0, 1.0, 1.0, 1.0, 1.0, 1.0, 1.0, 1.0, 1.0, 1.0, 1.0, 1.0, 1.0, 1.0, 1.0, 1.0, 1.0, 1.0, 1.0, 1.0, 1.0, 1.0, 1.0, 1.0, 1.0, 1.0, 1.0, 1.0, 1.0, 1.0, 1.0, 1.0, 1.0, 1.0, 1.0, 1.0, 1.0, 1.0, 1.0, 1.0, 1.0, 1.0, 1.0, 1.0, 1.0, 1.0, 1.0, 1.0, 1.0, 1.0, 1.0, 1.0, 1.0, 1.0, 1.0, 1.0, 1.0, 1.0, 1.0, 1.0, 1.0, 1.0, 1.0, 1.0, 1.0, 1.0, 1.0, 1.0, 1.0, 1.0, 1.0, 1.0, 1.0, 1.0, 1.0, 1.0, 1.0, 1.0, 1.0, 1.0, 1.0, 1.0, 1.0, 1.0, 1.0, 1.0, 1.0, 1.0, 1.0, 1.0, 1.0, 1.0, 1.0, 1.0, 1.0, 1.0, 1.0, 1.0, 1.0, 1.0, 1.0, 1.0, 1.0, 1.0, 1.0, 1.0, 1.0, 1.0, 1.0, 1.0, 1.0, 1.0, 1.0, 1.0, 1.0, 1.0, 1.0, 1.0, 1.0, 1.0, 1.0, 1.0, 1.0, 1.0, 1.0, 1.0, 1.0, 1.0, 1.0, 1.0, 1.0, 1.0, 1.0, 1.0, 1.0, 1.0, 1.0, 1.0, 1.0, 1.0, 1.0, 1.0, 1.0, 1.0, 1.0, 1.0, 1.0, 1.0, 1.0, 1.0, 1.0, 1.0, 1.0, 1.0, 1.0, 1.0, 1.0, 1.0, 1.0, 1.0, 1.0, 1.0, 1.0, 1.0, 1.0, 1.0, 1.0, 1.0, 1.0, 1.0, 1.0, 1.0, 1.0, 1.0, 1.0, 1.0, 1.0, 1.0, 1.0, 1.0, 1.0, 1.0, 1.0, 1.0, 1.0, 1.0, 1.0, 1.0, 1.0, 1.0, 1.0, 1.0, 1.0, 1.0, 1.0, 1.0, 1.0, 1.0, 1.0, 1.0, 1.0, 1.0, 1.0, 1.0, 1.0, 1.0, 1.0, 1.0, 1.0, 1.0, 1.0, 1.0, 1.0, 1.0, 1.0, 1.0, 1.0, 1.0, 1.0, 1.0, 1.0, 1.0, 1.0, 1.0, 1.0, 1.0, 1.0, 1.0, 1.0, 1.0, 1.0, 1.0, 1.0, 1.0, 1.0, 1.0, 1.0, 1.0, 1.0, 1.0, 1.0, 1.0, 1.0, 1.0, 1.0, 1.0, 1.0, 1.0, 1.0, 1.0, 1.0, 1.0, 1.0, 1.0, 1.0, 1.0, 1.0, 1.0, 1.0, 1.0, 1.0, 1.0, 1.0, 1.0, 1.0, 1.0, 1.0, 1.0, 1.0, 1.0, 1.0, 1.0, 1.0, 1.0, 1.0, 1.0, 1.0, 1.0, 1.0, 1.0, 1.0, 1.0, 1.0, 1.0, 1.0, 1.0, 1.0, 1.0, 1.0, 1.0, 1.0, 1.0, 1.0, 1.0, 1.0, 1.0, 1.0, 1.0, 1.0, 1.0, 1.0, 1.0, 1.0, 1.0, 1.0, 1.0, 1.0, 1.0, 1.0, 1.0, 1.0, 1.0, 1.0, 1.0, 1.0, 1.0, 1.0, 1.0, 1.0, 1.0, 1.0, 1.0, 1.0, 1.0, 1.0, 1.0, 1.0, 1.0, 1.0, 1.0, 1.0, 1.0, 1.0, 1.0, 1.0, 1.0, 1.0, 1.0, 0.0, 1.0, 1.0, 1.0, 1.0, 1.0, 1.0, 1.0, 1.0, 1.0, 1.0, 1.0, 1.0, 1.0, 1.0, 1.0, 0.0, 1.0, 0.0, 1.0, 1.0, 1.0, 1.0, 1.0, 1.0, 1.0, 0.0, 1.0, 1.0, 1.0, 0.8378, 1.0, 1.0, 1.0, 1.0, 1.0, 1.0, 1.0, 1.0, 1.0, 0.0, 1.0, 0.0, 1.0, 0.0, 1.0, 0.0, 1.0, 1.0, 1.0, 1.0, 1.0, 0.0, 1.0, 0.0, 1.0, 0.0, 1.0, 0.0, 1.0, 1.0, 1.0, 1.0, 1.0, 1.0, 1.0, 1.0, 1.0, 1.0, 1.0, 0.0, 1.0, 0.0, 1.0, 0.5893, 1.0, 0.3979, 1.0, -0.2386, 1.0, -0.2098, 1.0, 0.0, 1.0, 1.0, 1.0, 1.0, 1.0, 1.0, 1.0, 1.0, 0.1128, 0.8872, 0.0, 1.0, 0.6086, 0.3914, 0.6302, 0.3698, 1.0, 0.0, 1.0, 0.0, 0.6086, 0.3914, 0.4666, 0.5334, 0.0, 1.0, 1.0, 0.0, 1.0, 0.0, 0.0, 1.0, 0.0, 0.0, 0.0, 0.0, 0.0, 0.0, 0.0, 0.0, 0.0, 0.0, 0.0, 0.0, 0.0, 0.0, 0.0, 0.0, 0.0, 0.0, 0.0, 0.0, 0.0, 0.0, 0.0, 0.0, 0.0, 0.0, 0.0, 0.0, 0.0, 0.0, 0.0, 0.0, 1.0, 0.0, 0.5362, 0.0, 0.5362, 0.0, 1.0, 0.0, 1.0, 0.1931, 1.0, 0.0, 1.0, 0.0, 1.0, 0.0, 1.0, 0.1931, 1.0, 0.251, 1.0, 0.0, 1.0, 0.0, 1.0, 1.0, 1.0, 1.0, 1.0, 1.0, 1.0, 1.0, 1.0, 0.4928, 1.0, 0.0, 0.0, 0.0, 0.0, 0.5248, 1.0, 0.0, 1.0, 0.0, 1.0, 0.4928, 1.0, 0.2045, 1.0, 0.2045, 1.0, 0.4928, 1.0, 1.0, 1.0, 1.0, 1.0, 0.0, 1.0, 0.0, 0.3949, 0.0, 1.0, 0.0, 1.0, 1.0, 1.0, 1.0, 1.0, 1.0, 1.0, 1.0, 1.0, 1.0, 1.0, 1.0, 1.0, 1.0, 1.0, 1.0, 1.0, 1.0, 1.0, 1.0, 1.0, 1.0, 1.0, 1.0, 1.0, 1.0, 1.0, 1.0, 1.0, 1.0, 1.0, 1.0, 1.0, 1.0, 1.0, 1.0, 1.0, 1.0, 1.0, 1.0, 1.0, 1.0, 1.0, 1.0, 1.0, 1.0, 1.0, 1.0, 1.0, 1.0, 1.0, 1.0, 1.0, 1.0, 1.0, 1.0, 1.0, 1.0, 1.0, 1.0, 1.0, 1.0, 1.0, 1.0, 1.0, 1.0, 1.0, 1.0, 1.0, 1.0, 1.0, 1.0, 1.0, 1.0, 1.0, 1.0, 1.0, 1.0, 1.0, 1.0, 1.0, 1.0, 1.0, 1.0, 1.0, 1.0, 1.0, 1.0, 1.0, 1.0, 1.0, 1.0, 1.0, 1.0, 1.0, 1.0, 1.0, 1.0, 1.0, 1.0, 1.0, 1.0, 1.0, 1.0, 1.0, 1.0, 1.0, 1.0, 1.0, 1.0, 1.0, 1.0, 1.0, 1.0, 1.0, 1.0, 1.0, 1.0, 1.0, 1.0, 1.0, 1.0, 1.0, 1.0, 1.0, 1.0, 1.0, 1.0, 1.0, 1.0, 1.0, 1.0, 1.0, 1.0, 1.0, 1.0, 1.0, 1.0, 1.0, 1.0, 1.0, 1.0, 1.0, 1.0, 1.0, 1.0, 1.0, 1.0, 1.0, 1.0, 1.0, 1.0, 1.0, 1.0, 1.0, 1.0, 1.0, 1.0, 1.0, 1.0, 1.0, 1.0, 1.0, 1.0, 1.0, 1.0, 1.0, 1.0, 1.0, 1.0, 1.0, 1.0, 1.0, 1.0, 1.0, 1.0, 1.0, 1.0, 1.0, 1.0, 1.0, 1.0, 1.0, 1.0, 1.0, 1.0, 1.0, 1.0, 1.0, 1.0, 1.0, 1.0, 1.0, 1.0, 1.0, 1.0, 1.0, 1.0, 1.0, 1.0, 1.0, 1.0, 1.0, 1.0, 1.0, 1.0, 1.0, 1.0, 1.0, 1.0, 1.0, 1.0, 1.0, 1.0, 1.0, 1.0, 1.0, 1.0, 1.0, 1.0, 1.0, 1.0, 1.0, 1.0, 1.0, 1.0, 1.0, 1.0, 1.0, 1.0, 1.0, 1.0, 1.0, 1.0, 1.0, 1.0, 1.0, 1.0, 1.0, 1.0, 1.0, 1.0, 1.0, 1.0, 1.0, 1.0, 1.0, 1.0, 1.0, 1.0, 1.0, 1.0, 1.0, 1.0, 1.0, 1.0, 0.0, 0.0, 0.0, 0.0, 0.3949, 0.0, 1.0, 0.0, 1.0, 0.0, 1.0, 0.0, 1.0, 0.0, 0.4336, 0.0, 1.0, 0.0, 1.0, 0.0, 1.0, 1.0, 1.0, 0.7512, 0.0, 0.0, 0.0, 0.0, 0.0, 0.0, 0.0, 0.0, 0.0, 0.0, 0.0, 0.0, 0.0, 0.0, 0.0, 0.0, 0.0, 0.0, 0.0, 0.0, 0.0, 0.0, 0.0, 0.0, 0.0, 0.0, 0.0, 0.0, 0.4336, 0.0, 0.3949, 0.0, 0.0, 0.0, 0.0, 0.0, 0.0, 0.0, 0.0, 0.0, 1.0, 1.0, 1.0, 1.0, 1.0, 1.0, 1.0, 1.0, 1.0, 0.2045, 1.0, 1.0, 1.0, 1.0, 1.0, 0.7004, 1.0, 1.0, 1.0, 1.0, 1.0, 1.0, 1.0, 1.0, 1.0, 0.0, 1.0, 0.0, 1.0, 0.0, 1.0, 0.2045, 1.0, 0.0, 1.0, -0.7202, 1.0, 0.5358, 1.0, 1.0, 1.0, 1.0, 1.0, 1.0, 1.0, 1.0, 1.0, 1.0, 1.0, 0.0, 1.0, 0.0, 1.0, 0.0, 1.0, 0.0, 0.0, 0.0, 0.0, 0.0, 0.0, 0.0, 0.0, 0.0, 1.0, 1.0, 1.0, 1.0, 1.0, 1.0, 1.0, 1.0, 1.0, 0.2587, 1.0, 0.0, 1.0, 1.0, 1.0, 1.0, 1.0, 1.0, 1.0, 1.0, 1.0, 0.0, 1.0, 0.0, 1.0, 0.0, 1.0, 0.0, 1.0, 0.0, 1.0, 0.0, 1.0, 0.0, 1.0, 0.0, 1.0, 0.0, 1.0, 0.0, 1.0, 0.0, 1.0, 0.5888, 1.0, 1.0, 1.0, 0.3979, 1.0, 1.0, 1.0, 1.0, 1.0, 1.0, 1.0, 1.0, 1.0, 0.0, 1.0, 0.0, 1.0, 0.0, 1.0, 0.0, 1.0, 0.0, 1.0, 0.0, 1.0, 0.0, 1.0, 0.0, 0.0, 0.0, 0.0, 0.0, 0.0, 0.0, 0.0, 0.0, 1.0, 1.529, 1.0, 0.0, 1.0, 0.0, 1.0, 1.0, 1.0, 0.5615, 1.0, 0.0, 1.0, 1.529, 1.0, 1.872, 1.0, -0.7202, 1.0, 0.02125, 1.0, 1.0, 1.0, 0.5358, 1.0, 0.5358, 1.0, 1.0, 1.0, 0.2587, 1.0, 1.0, 1.0, 0.0, 1.0, 0.0, 0.6302, 0.3698, 0.6086, 0.3914, 0.6086, 0.3914, 0.0, 1.0, 0.0, 1.0, 0.4666, 0.5334, 1.0, 0.0, 0.4666, 0.5334, 0.4666, 0.5334, 1.0, 0.0, 0.0, 1.0, 1.0, 0.0, 0.0, 0.0, 0.0, 0.0, 0.0, 0.0, 0.0, 0.0, 0.5362, 0.0, 0.4666, 0.5334, 0.0, 0.0, 0.0, 0.0, 0.0, 0.0, 0.0, 0.0, 0.0, 1.0, 1.0, 0.0, 1.0, 0.0, 0.0, 1.0, 0.0, 0.0, 0.0, 0.0, 0.0, 0.0, 0.0, 0.0, 0.4666, 0.5334, 0.0, 1.0, 0.0, 1.0, 0.4666, 0.5334, 0.0, 0.0, 0.0, 0.0, 0.0, 0.0, 0.0, 0.0, 0.0, 0.0, 0.0, 0.0, 0.0, 0.0, 0.0, 0.0, 1.0, 0.0, 0.5362, 0.0, 0.5362, 0.0, 1.0, 0.0])
me_untitled_020.materials.append(mat_material__46_016)
me_untitled_020.use_remesh_preserve_volume = False
me_untitled_020.use_remesh_preserve_attributes = False
me_untitled_020.use_mirror_vertex_groups = False
me_untitled_020.update()
me_untitled_020.normals_split_custom_set([tuple(v) for v in zip(*[iter([0.09691, 0.987, 0.1286, 0.09691, 0.987, 0.1286, 0.09691, 0.987, 0.1286, 0.09691, 0.987, 0.1286, -0.1869, 0.9747, 0.1228, -0.1869, 0.9747, 0.1228, -0.1869, 0.9747, 0.1228, -0.1869, 0.9747, 0.1228, -0.3372, 0.9389, 0.06888, -0.3372, 0.9389, 0.06888, -0.3372, 0.9389, 0.06888, -0.3372, 0.9389, 0.06888, -0.2837, 0.9507, 0.125, -0.2837, 0.9507, 0.125, -0.2837, 0.9507, 0.125, -0.2837, 0.9507, 0.125, 0.9265, -0.2338, 0.2947, 0.9265, -0.2338, 0.2947, 0.9265, -0.2338, 0.2947, 0.9265, -0.2338, 0.2947, 0.1386, 0.9899, 0.02839, 0.1386, 0.9899, 0.02839, 0.1386, 0.9899, 0.02839, 0.1386, 0.9899, 0.02839, -0.122, 0.9894, 0.07853, -0.122, 0.9894, 0.07853, -0.122, 0.9894, 0.07853, -0.122, 0.9894, 0.07853, -0.4468, 0.8925, 0.0624, -0.4468, 0.8925, 0.0624, -0.4468, 0.8925, 0.0624, -0.4468, 0.8925, 0.0624, 0.6375, 0.7704, -0.006931, 0.6375, 0.7704, -0.006931, 0.6375, 0.7704, -0.006931, 0.6375, 0.7704, -0.006931, 0.6347, 0.02291, 0.7724, 0.6347, 0.02291, 0.7724, 0.6347, 0.02291, 0.7724, 0.6347, 0.02291, 0.7724, 0.853, -0.06471, -0.5179, 0.853, -0.06471, -0.5179, 0.853, -0.06471, -0.5179, 0.853, -0.06471, -0.5179, 0.1082, 0.8709, 0.4793, 0.1082, 0.8709, 0.4793, 0.1082, 0.8709, 0.4793, 0.1082, 0.8709, 0.4793, 0.6364, 0.7678, -0.07361, 0.6364, 0.7678, -0.07361, 0.6364, 0.7678, -0.07361, 0.6364, 0.7678, -0.07361, -0.05849, 0.9821, 0.1793, -0.05849, 0.9821, 0.1793, -0.05849, 0.9821, 0.1793, -0.05849, 0.9821, 0.1793, -0.821, 0.4591, 0.3393, -0.821, 0.4591, 0.3393, -0.821, 0.4591, 0.3393, -0.821, 0.4591, 0.3393, 0.9344, -0.3177, -0.1611, 0.9344, -0.3177, -0.1611, 0.9344, -0.3177, -0.1611, 0.9344, -0.3177, -0.1611, 0.2039, -0.962, 0.1816, 0.2039, -0.962, 0.1816, 0.2039, -0.962, 0.1816, 0.2039, -0.962, 0.1816, -0.1929, 0.02853, 0.9808, -0.1929, 0.02853, 0.9808, -0.1929, 0.02853, 0.9808, -0.1929, 0.02853, 0.9808, -0.9327, -0.3603, 0.01526, -0.9327, -0.3603, 0.01526, -0.9327, -0.3603, 0.01526, -0.9327, -0.3603, 0.01526, 0.647, 0.03602, 0.7616, 0.647, 0.03602, 0.7616, 0.647, 0.03602, 0.7616, 0.647, 0.03602, 0.7616, 0.8113, 0.03699, -0.5834, 0.8113, 0.03699, -0.5834, 0.8113, 0.03699, -0.5834, 0.8113, 0.03699, -0.5834, -0.129, -0.03525, 0.991, -0.129, -0.03525, 0.991, -0.129, -0.03525, 0.991, -0.129, -0.03525, 0.991, -0.9904, -0.06515, 0.1219, -0.9904, -0.06515, 0.1219, -0.9904, -0.06515, 0.1219, -0.9904, -0.06515, 0.1219, 0.6799, -0.2243, 0.6981, 0.6799, -0.2243, 0.6981, 0.6799, -0.2243, 0.6981, 0.6799, -0.2243, 0.6981, 0.7915, 0.0437, -0.6096, 0.7915, 0.0437, -0.6096, 0.7915, 0.0437, -0.6096, 0.7915, 0.0437, -0.6096, -0.1445, -0.3279, 0.9336, -0.1445, -0.3279, 0.9336, -0.1445, -0.3279, 0.9336, -0.1445, -0.3279, 0.9336, -0.9944, -0.07925, 0.07006, -0.9944, -0.07925, 0.07006, -0.9944, -0.07925, 0.07006, -0.9944, -0.07925, 0.07006, 0.6933, -0.2759, 0.6658, 0.6933, -0.2759, 0.6658, 0.6933, -0.2759, 0.6658, 0.6933, -0.2759, 0.6658, 0.7434, 0.04297, -0.6674, 0.7434, 0.04297, -0.6674, 0.7434, 0.04297, -0.6674, 0.7434, 0.04297, -0.6674, -0.1537, -0.2999, 0.9415, -0.1537, -0.2999, 0.9415, -0.1537, -0.2999, 0.9415, -0.1537, -0.2999, 0.9415, -0.9993, 0.001382, 0.03683, -0.9993, 0.001382, 0.03683, -0.9993, 0.001382, 0.03683, -0.9993, 0.001382, 0.03683, 0.794, 0.4026, -0.4555, 0.794, 0.4026, -0.4555, 0.794, 0.4026, -0.4555, 0.794, 0.4026, -0.4555, -0.01075, 0.9999, 0.004675, -0.01075, 0.9999, 0.004675, -0.01075, 0.9999, 0.004675, -0.01075, 0.9999, 0.004675, -0.4287, 0.9026, -0.03826, -0.4287, 0.9026, -0.03826, -0.4287, 0.9026, -0.03826, -0.4287, 0.9026, -0.03826, 0.9008, 0.02388, -0.4336, 0.9008, 0.02388, -0.4336, 0.9008, 0.02388, -0.4336, 0.9008, 0.02388, -0.4336, 0.703, -0.2354, 0.6711, 0.703, -0.2354, 0.6711, 0.703, -0.2354, 0.6711, 0.703, -0.2354, 0.6711, 0.7176, 0.2298, -0.6574, 0.7176, 0.2298, -0.6574, 0.7176, 0.2298, -0.6574, 0.7176, 0.2298, -0.6574, -0.1376, -0.1865, 0.9728, -0.1376, -0.1865, 0.9728, -0.1376, -0.1865, 0.9728, -0.1376, -0.1865, 0.9728, -0.9965, 0.07022, 0.04489, -0.9965, 0.07022, 0.04489, -0.9965, 0.07022, 0.04489, -0.9965, 0.07022, 0.04489, 0.684, -0.261, 0.6812, 0.684, -0.261, 0.6812, 0.684, -0.261, 0.6812, 0.684, -0.261, 0.6812, 0.7137, 0.1838, -0.6759, 0.7137, 0.1838, -0.6759, 0.7137, 0.1838, -0.6759, 0.7137, 0.1838, -0.6759, -0.1701, -0.4304, 0.8865, -0.1701, -0.4304, 0.8865, -0.1701, -0.4304, 0.8865, -0.1701, -0.4304, 0.8865, -0.9932, 0.1083, 0.04236, -0.9932, 0.1083, 0.04236, -0.9932, 0.1083, 0.04236, -0.9932, 0.1083, 0.04236, 0.6581, -0.3085, 0.6868, 0.6581, -0.3085, 0.6868, 0.6581, -0.3085, 0.6868, 0.6581, -0.3085, 0.6868, 0.7276, 0.1964, -0.6573, 0.7276, 0.1964, -0.6573, 0.7276, 0.1964, -0.6573, 0.7276, 0.1964, -0.6573, -0.147, -0.2837, 0.9476, -0.147, -0.2837, 0.9476, -0.147, -0.2837, 0.9476, -0.147, -0.2837, 0.9476, -0.9978, -0.06534, -0.01456, -0.9978, -0.06534, -0.01456, -0.9978, -0.06534, -0.01456, -0.9978, -0.06534, -0.01456, 0.6018, 0.06933, -0.7957, 0.6018, 0.06933, -0.7957, 0.6018, 0.06933, -0.7957, 0.6018, 0.06933, -0.7957, -0.9748, -0.2092, -0.07784, -0.9748, -0.2092, -0.07784, -0.9748, -0.2092, -0.07784, -0.9748, -0.2092, -0.07784, -0.7735, -0.5176, 0.3658, -0.7735, -0.5176, 0.3658, -0.7735, -0.5176, 0.3658, -0.7735, -0.5176, 0.3658, 0.7547, 0.6379, 0.1533, 0.7547, 0.6379, 0.1533, 0.7547, 0.6379, 0.1533, 0.7547, 0.6379, 0.1533, -0.2605, 0.9532, 0.1535, -0.2605, 0.9532, 0.1535, -0.2605, 0.9532, 0.1535, -0.2605, 0.9532, 0.1535, -0.8553, 0.4653, 0.228, -0.8553, 0.4653, 0.228, -0.8553, 0.4653, 0.228, -0.8553, 0.4653, 0.228, 0.9408, -0.3324, 0.06586, 0.9408, -0.3324, 0.06586, 0.9408, -0.3324, 0.06586, 0.9408, -0.3324, 0.06586, 0.01782, -0.9921, 0.1241, 0.01782, -0.9921, 0.1241, 0.01782, -0.9921, 0.1241, 0.01782, -0.9921, 0.1241, -0.8849, -0.4493, 0.1228, -0.8849, -0.4493, 0.1228, -0.8849, -0.4493, 0.1228, -0.8849, -0.4493, 0.1228, -0.1983, 0.7286, 0.6556, -0.1983, 0.7286, 0.6556, -0.1983, 0.7286, 0.6556, -0.1983, 0.7286, 0.6556, 0.6571, 0.7438, 0.1221, 0.6571, 0.7438, 0.1221, 0.6571, 0.7438, 0.1221, 0.6571, 0.7438, 0.1221, 0.107, 0.8769, 0.4686, 0.107, 0.8769, 0.4686, 0.107, 0.8769, 0.4686, 0.107, 0.8769, 0.4686, 0.57, 0.5398, 0.6194, 0.57, 0.5398, 0.6194, 0.57, 0.5398, 0.6194, 0.57, 0.5398, 0.6194, 0.4016, 0.8129, 0.4217, 0.4016, 0.8129, 0.4217, 0.4016, 0.8129, 0.4217, 0.4016, 0.8129, 0.4217, -0.2805, 0.8791, 0.3853, -0.2805, 0.8791, 0.3853, -0.2805, 0.8791, 0.3853, -0.2805, 0.8791, 0.3853, -0.1995, 0.9481, 0.2478, -0.1995, 0.9481, 0.2478, -0.1995, 0.9481, 0.2478, -0.1995, 0.9481, 0.2478, 0.238, 0.929, 0.2834, 0.238, 0.929, 0.2834, 0.238, 0.929, 0.2834, 0.238, 0.929, 0.2834, -0.1907, 0.8552, 0.482, -0.1907, 0.8552, 0.482, -0.1907, 0.8552, 0.482, -0.1907, 0.8552, 0.482, -0.4674, 0.8832, 0.03834, -0.4674, 0.8832, 0.03834, -0.4674, 0.8832, 0.03834, -0.4674, 0.8832, 0.03834, -0.344, 0.915, 0.2108, -0.344, 0.915, 0.2108, -0.344, 0.915, 0.2108, -0.344, 0.915, 0.2108, -0.1597, 0.9724, 0.1703, -0.1597, 0.9724, 0.1703, -0.1597, 0.9724, 0.1703, -0.1597, 0.9724, 0.1703, -0.6452, 0.7607, -0.07102, -0.6452, 0.7607, -0.07102, -0.6452, 0.7607, -0.07102, -0.6452, 0.7607, -0.07102, -0.6703, 0.7405, -0.04803, -0.6703, 0.7405, -0.04803, -0.6703, 0.7405, -0.04803, -0.6703, 0.7405, -0.04803, 0.0166, -0.8693, 0.494, 0.0166, -0.8693, 0.494, 0.0166, -0.8693, 0.494, 0.0166, -0.8693, 0.494, -0.7137, -0.1247, -0.6892, -0.7137, -0.1247, -0.6892, -0.7137, -0.1247, -0.6892, -0.7137, -0.1247, -0.6892, -0.6766, 0.1085, -0.7283, -0.6766, 0.1085, -0.7283, -0.6766, 0.1085, -0.7283, -0.6766, 0.1085, -0.7283, -0.6151, 0.1903, -0.7652, -0.6151, 0.1903, -0.7652, -0.6151, 0.1903, -0.7652, -0.6151, 0.1903, -0.7652, -0.5983, 0.2359, -0.7657, -0.5983, 0.2359, -0.7657, -0.5983, 0.2359, -0.7657, -0.5983, 0.2359, -0.7657, -0.7285, 0.1663, -0.6646, -0.7285, 0.1663, -0.6646, -0.7285, 0.1663, -0.6646, -0.7285, 0.1663, -0.6646, -0.774, 0.1314, -0.6194, -0.774, 0.1314, -0.6194, -0.774, 0.1314, -0.6194, -0.774, 0.1314, -0.6194, -0.7543, -0.1367, -0.6421, -0.7543, -0.1367, -0.6421, -0.7543, -0.1367, -0.6421, -0.7543, -0.1367, -0.6421, -0.6977, 0.02486, -0.7159, -0.6977, 0.02486, -0.7159, -0.6977, 0.02486, -0.7159, -0.6977, 0.02486, -0.7159, 0.4219, -0.7718, -0.4758, 0.4219, -0.7718, -0.4758, 0.4219, -0.7718, -0.4758, 0.4219, -0.7718, -0.4758, -0.02209, -0.2123, 0.977, -0.02209, -0.2123, 0.977, -0.02209, -0.2123, 0.977, -0.02209, -0.2123, 0.977, 0.6619, -0.1376, 0.7368, 0.6619, -0.1376, 0.7368, 0.6619, -0.1376, 0.7368, 0.6619, -0.1376, 0.7368, -0.4272, -0.6005, -0.6759, -0.4272, -0.6005, -0.6759, -0.4272, -0.6005, -0.6759, -0.4272, -0.6005, -0.6759, 0.6255, -0.142, 0.7672, 0.6255, -0.142, 0.7672, 0.6255, -0.142, 0.7672, 0.6255, -0.142, 0.7672, 0.105, -0.2295, 0.9676, 0.105, -0.2295, 0.9676, 0.105, -0.2295, 0.9676, 0.105, -0.2295, 0.9676, -0.2569, -0.2762, 0.9261, -0.2569, -0.2762, 0.9261, -0.2569, -0.2762, 0.9261, -0.2569, -0.2762, 0.9261, 0.8451, -0.12, 0.521, 0.8451, -0.12, 0.521, 0.8451, -0.12, 0.521, 0.8451, -0.12, 0.521, 0.2944, -0.428, 0.8545, 0.2944, -0.428, 0.8545, 0.2944, -0.428, 0.8545, 0.2944, -0.428, 0.8545, -0.3039, -0.6061, 0.7351, -0.3039, -0.6061, 0.7351, -0.3039, -0.6061, 0.7351, -0.3039, -0.6061, 0.7351, -0.6291, 0.7766, 0.0336, -0.6291, 0.7766, 0.0336, -0.6291, 0.7766, 0.0336, -0.6291, 0.7766, 0.0336, -0.4232, 0.9048, 0.04767, -0.4232, 0.9048, 0.04767, -0.4232, 0.9048, 0.04767, -0.4232, 0.9048, 0.04767, -0.1507, 0.9861, 0.06957, -0.1507, 0.9861, 0.06957, -0.1507, 0.9861, 0.06957, -0.1507, 0.9861, 0.06957, -0.9805, -0.1242, -0.1523, -0.9805, -0.1242, -0.1523, -0.9805, -0.1242, -0.1523, -0.9805, -0.1242, -0.1523, -0.962, -0.2556, -0.09601, -0.962, -0.2556, -0.09601, -0.962, -0.2556, -0.09601, -0.962, -0.2556, -0.09601, -0.9766, -0.2085, -0.05312, -0.9766, -0.2085, -0.05312, -0.9766, -0.2085, -0.05312, -0.9766, -0.2085, -0.05312, -0.1169, -0.3138, 0.9423, -0.1169, -0.3138, 0.9423, -0.1169, -0.3138, 0.9423, -0.1169, -0.3138, 0.9423, 0.9407, -0.2402, -0.2395, 0.9407, -0.2402, -0.2395, 0.9407, -0.2402, -0.2395, 0.9407, -0.2402, -0.2395, 0.297, -0.9548, -0.01071, 0.297, -0.9548, -0.01071, 0.297, -0.9548, -0.01071, 0.297, -0.9548, -0.01071, 0.04758, -0.9731, 0.2254, 0.04758, -0.9731, 0.2254, 0.04758, -0.9731, 0.2254, 0.04758, -0.9731, 0.2254, -0.1382, -0.6569, 0.7412, -0.1382, -0.6569, 0.7412, -0.1382, -0.6569, 0.7412, -0.1382, -0.6569, 0.7412, -0.07136, 0.01411, 0.9974, -0.07136, 0.01411, 0.9974, -0.07136, 0.01411, 0.9974, -0.07136, 0.01411, 0.9974, 0.6699, 0.2012, 0.7146, 0.6699, 0.2012, 0.7146, 0.6699, 0.2012, 0.7146, 0.6699, 0.2012, 0.7146, 0.8375, -0.05596, -0.5435, 0.8375, -0.05596, -0.5435, 0.8375, -0.05596, -0.5435, 0.8375, -0.05596, -0.5435, 0.2289, -0.01952, -0.9733, 0.2289, -0.01952, -0.9733, 0.2289, -0.01952, -0.9733, 0.2289, -0.01952, -0.9733, 0.1502, 0.2535, -0.9556, 0.1502, 0.2535, -0.9556, 0.1502, 0.2535, -0.9556, 0.1502, 0.2535, -0.9556, 0.05224, 0.2186, -0.9744, 0.05224, 0.2186, -0.9744, 0.05224, 0.2186, -0.9744, 0.05224, 0.2186, -0.9744, 0.05508, 0.3748, -0.9255, 0.05508, 0.3748, -0.9255, 0.05508, 0.3748, -0.9255, 0.05508, 0.3748, -0.9255, 0.03295, 0.1185, -0.9924, 0.03295, 0.1185, -0.9924, 0.03295, 0.1185, -0.9924, 0.03295, 0.1185, -0.9924, -0.00191, 0.2519, -0.9678, -0.00191, 0.2519, -0.9678, -0.00191, 0.2519, -0.9678, -0.00191, 0.2519, -0.9678, -0.01169, -0.08015, -0.9967, -0.01169, -0.08015, -0.9967, -0.01169, -0.08015, -0.9967, -0.01169, -0.08015, -0.9967, -0.05384, 0.007388, -0.9985, -0.05384, 0.007388, -0.9985, -0.05384, 0.007388, -0.9985, -0.05384, 0.007388, -0.9985, -0.4785, -0.8654, -0.1487, -0.4785, -0.8654, -0.1487, -0.4785, -0.8654, -0.1487, -0.4785, -0.8654, -0.1487, -0.03682, -0.5509, -0.8338, -0.03682, -0.5509, -0.8338, -0.03682, -0.5509, -0.8338, -0.03682, -0.5509, -0.8338, -0.9983, -0.04065, 0.04136, -0.9983, -0.04065, 0.04136, -0.9983, -0.04065, 0.04136, -0.9983, -0.04065, 0.04136, -0.208, 0.9427, -0.2609, -0.208, 0.9427, -0.2609, -0.208, 0.9427, -0.2609, -0.208, 0.9427, -0.2609, -0.1055, 0.7639, -0.6366, -0.1055, 0.7639, -0.6366, -0.1055, 0.7639, -0.6366, -0.1055, 0.7639, -0.6366, 0.5645, -0.2048, 0.7996, 0.5645, -0.2048, 0.7996, 0.5645, -0.2048, 0.7996, 0.5645, -0.2048, 0.7996, 0.946, 0.1195, -0.3015, 0.946, 0.1195, -0.3015, 0.946, 0.1195, -0.3015, 0.946, 0.1195, -0.3015, -0.2683, -0.2884, 0.9191, -0.2683, -0.2884, 0.9191, -0.2683, -0.2884, 0.9191, -0.2683, -0.2884, 0.9191, -0.9715, -0.2292, -0.06018, -0.9715, -0.2292, -0.06018, -0.9715, -0.2292, -0.06018, -0.9715, -0.2292, -0.06018, 0.525, -0.1962, 0.8282, 0.525, -0.1962, 0.8282, 0.525, -0.1962, 0.8282, 0.525, -0.1962, 0.8282, 0.747, -0.1304, -0.6519, 0.747, -0.1304, -0.6519, 0.747, -0.1304, -0.6519, 0.747, -0.1304, -0.6519, -0.231, -0.3728, 0.8987, -0.231, -0.3728, 0.8987, -0.231, -0.3728, 0.8987, -0.231, -0.3728, 0.8987, -0.9859, -0.09008, -0.1411, -0.9859, -0.09008, -0.1411, -0.9859, -0.09008, -0.1411, -0.9859, -0.09008, -0.1411, 0.5341, -0.827, 0.1754, 0.5341, -0.827, 0.1754, 0.5341, -0.827, 0.1754, 0.5341, -0.827, 0.1754, 0.8188, 0.5716, 0.05389, 0.8188, 0.5716, 0.05389, 0.8188, 0.5716, 0.05389, 0.8188, 0.5716, 0.05389, -0.09311, -0.9424, 0.3213, -0.09311, -0.9424, 0.3213, -0.09311, -0.9424, 0.3213, -0.09311, -0.9424, 0.3213, -0.9998, 0.01144, -0.01626, -0.9998, 0.01144, -0.01626, -0.9998, 0.01144, -0.01626, -0.9998, 0.01144, -0.01626, 0.6368, -0.7605, -0.1273, 0.6368, -0.7605, -0.1273, 0.6368, -0.7605, -0.1273, 0.6368, -0.7605, -0.1273, 0.7955, 0.5949, 0.1156, 0.7955, 0.5949, 0.1156, 0.7955, 0.5949, 0.1156, 0.7955, 0.5949, 0.1156, -0.08903, -0.969, -0.2303, -0.08903, -0.969, -0.2303, -0.08903, -0.969, -0.2303, -0.08903, -0.969, -0.2303, -0.9906, 0.01705, -0.1359, -0.9906, 0.01705, -0.1359, -0.9906, 0.01705, -0.1359, -0.9906, 0.01705, -0.1359, 0.6482, -0.7514, 0.1231, 0.6482, -0.7514, 0.1231, 0.6482, -0.7514, 0.1231, 0.6482, -0.7514, 0.1231, 0.7443, 0.6383, -0.1963, 0.7443, 0.6383, -0.1963, 0.7443, 0.6383, -0.1963, 0.7443, 0.6383, -0.1963, -0.2047, -0.9729, 0.108, -0.2047, -0.9729, 0.108, -0.2047, -0.9729, 0.108, -0.2047, -0.9729, 0.108, -0.997, 0.04841, -0.06014, -0.997, 0.04841, -0.06014, -0.997, 0.04841, -0.06014, -0.997, 0.04841, -0.06014, 0.621, -0.7817, 0.05769, 0.621, -0.7817, 0.05769, 0.621, -0.7817, 0.05769, 0.621, -0.7817, 0.05769, 0.7648, 0.6427, 0.04444, 0.7648, 0.6427, 0.04444, 0.7648, 0.6427, 0.04444, 0.7648, 0.6427, 0.04444, -0.2312, -0.9593, -0.1625, -0.2312, -0.9593, -0.1625, -0.2312, -0.9593, -0.1625, -0.2312, -0.9593, -0.1625, -0.9973, 0.07287, -0.01074, -0.9973, 0.07287, -0.01074, -0.9973, 0.07287, -0.01074, -0.9973, 0.07287, -0.01074, 0.542, -0.7927, -0.279, 0.542, -0.7927, -0.279, 0.542, -0.7927, -0.279, 0.542, -0.7927, -0.279, 0.7846, 0.6081, 0.1208, 0.7846, 0.6081, 0.1208, 0.7846, 0.6081, 0.1208, 0.7846, 0.6081, 0.1208, -0.26, -0.9035, -0.3407, -0.26, -0.9035, -0.3407, -0.26, -0.9035, -0.3407, -0.26, -0.9035, -0.3407, -0.9917, 0.1277, 0.01309, -0.9917, 0.1277, 0.01309, -0.9917, 0.1277, 0.01309, -0.9917, 0.1277, 0.01309, 0.765, 0.641, -0.06253, 0.765, 0.641, -0.06253, 0.765, 0.641, -0.06253, 0.765, 0.641, -0.06253, -0.9669, 0.2542, 0.02052, -0.9669, 0.2542, 0.02052, -0.9669, 0.2542, 0.02052, -0.9669, 0.2542, 0.02052, -0.5479, 0.8288, 0.1137, -0.5479, 0.8288, 0.1137, -0.5479, 0.8288, 0.1137, -0.5479, 0.8288, 0.1137, -0.5449, 0.828, 0.1323, -0.5449, 0.828, 0.1323, -0.5449, 0.828, 0.1323, -0.5449, 0.828, 0.1323, -0.5361, 0.8311, -0.1476, -0.5361, 0.8311, -0.1476, -0.5361, 0.8311, -0.1476, -0.5361, 0.8311, -0.1476, -0.5742, 0.8119, -0.1052, -0.5742, 0.8119, -0.1052, -0.5742, 0.8119, -0.1052, -0.5742, 0.8119, -0.1052, -0.6115, 0.7857, 0.09321, -0.6115, 0.7857, 0.09321, -0.6115, 0.7857, 0.09321, -0.6115, 0.7857, 0.09321, -0.5345, 0.8131, 0.2304, -0.5345, 0.8131, 0.2304, -0.5345, 0.8131, 0.2304, -0.5345, 0.8131, 0.2304, -0.1812, -0.4364, -0.8813, -0.1812, -0.4364, -0.8813, -0.1812, -0.4364, -0.8813, -0.1812, -0.4364, -0.8813, -0.5295, 0.2677, -0.8049, -0.5295, 0.2677, -0.8049, -0.5295, 0.2677, -0.8049, -0.5295, 0.2677, -0.8049, 0.3578, 0.3762, -0.8547, 0.3578, 0.3762, -0.8547, 0.3578, 0.3762, -0.8547, 0.3578, 0.3762, -0.8547, -0.2415, -0.9371, -0.2522, -0.2415, -0.9371, -0.2522, -0.2415, -0.9371, -0.2522, -0.2415, -0.9371, -0.2522, 0.446, -0.8474, -0.288, 0.446, -0.8474, -0.288, 0.446, -0.8474, -0.288, 0.446, -0.8474, -0.288, -0.04357, 0.9761, -0.2128, -0.04357, 0.9761, -0.2128, -0.04357, 0.9761, -0.2128, -0.04357, 0.9761, -0.2128, 0.337, -0.8961, -0.289, 0.337, -0.8961, -0.289, 0.337, -0.8961, -0.289, 0.337, -0.8961, -0.289, -0.1652, -0.9477, -0.2732, -0.1652, -0.9477, -0.2732, -0.1652, -0.9477, -0.2732, -0.1652, -0.9477, -0.2732, -0.5307, -0.806, -0.262, -0.5307, -0.806, -0.262, -0.5307, -0.806, -0.262, -0.5307, -0.806, -0.262, 0.6541, -0.6899, -0.3101, 0.6541, -0.6899, -0.3101, 0.6541, -0.6899, -0.3101, 0.6541, -0.6899, -0.3101, -0.1493, 0.2693, 0.9514, -0.1493, 0.2693, 0.9514, -0.1493, 0.2693, 0.9514, -0.1493, 0.2693, 0.9514, 0.396, 0.2254, 0.8902, 0.396, 0.2254, 0.8902, 0.396, 0.2254, 0.8902, 0.396, 0.2254, 0.8902, 0.9715, -0.1069, -0.2115, 0.9715, -0.1069, -0.2115, 0.9715, -0.1069, -0.2115, 0.9715, -0.1069, -0.2115, 0.4223, 0.9058, 0.03494, 0.4223, 0.9058, 0.03494, 0.4223, 0.9058, 0.03494, 0.4223, 0.9058, 0.03494, 0.3021, 0.9322, 0.1993, 0.3021, 0.9322, 0.1993, 0.3021, 0.9322, 0.1993, 0.3021, 0.9322, 0.1993, 0.1377, 0.986, -0.09452, 0.1377, 0.986, -0.09452, 0.1377, 0.986, -0.09452, 0.1377, 0.986, -0.09452, 0.1222, 0.9761, -0.1796, 0.1222, 0.9761, -0.1796, 0.1222, 0.9761, -0.1796, 0.1222, 0.9761, -0.1796, -0.03627, 0.9757, 0.216, -0.03627, 0.9757, 0.216, -0.03627, 0.9757, 0.216, -0.03627, 0.9757, 0.216, -0.1289, 0.9449, 0.301, -0.1289, 0.9449, 0.301, -0.1289, 0.9449, 0.301, -0.1289, 0.9449, 0.301, 0.1476, -0.7773, -0.6115, 0.1476, -0.7773, -0.6115, 0.1476, -0.7773, -0.6115, 0.1476, -0.7773, -0.6115, 0.1564, 0.3426, -0.9264, 0.1564, 0.3426, -0.9264, 0.1564, 0.3426, -0.9264, 0.1564, 0.3426, -0.9264, -0.4772, 0.2748, -0.8347, -0.4772, 0.2748, -0.8347, -0.4772, 0.2748, -0.8347, -0.4772, 0.2748, -0.8347, -0.1287, 0.9667, -0.2213, -0.1287, 0.9667, -0.2213, -0.1287, 0.9667, -0.2213, -0.1287, 0.9667, -0.2213, -0.992, -0.04463, -0.1182, -0.992, -0.04463, -0.1182, -0.992, -0.04463, -0.1182, -0.992, -0.04463, -0.1182, -0.1804, 0.3977, 0.8996, -0.1804, 0.3977, 0.8996, -0.1804, 0.3977, 0.8996, -0.1804, 0.3977, 0.8996, 0.4276, 0.3641, 0.8274, 0.4276, 0.3641, 0.8274, 0.4276, 0.3641, 0.8274, 0.4276, 0.3641, 0.8274, -0.00171, -0.2625, 0.9649, -0.00171, -0.2625, 0.9649, -0.00171, -0.2625, 0.9649, -0.00171, -0.2625, 0.9649, 0.9675, 0.2528, -0.0006824, 0.9675, 0.2528, -0.0006824, 0.9675, 0.2528, -0.0006824, 0.9675, 0.2528, -0.0006824, -0.4537, -0.2878, 0.8434, -0.4537, -0.2878, 0.8434, -0.4537, -0.2878, 0.8434, -0.4537, -0.2878, 0.8434, -0.9419, -0.3067, 0.1369, -0.9419, -0.3067, 0.1369, -0.9419, -0.3067, 0.1369, -0.9419, -0.3067, 0.1369, 0.1231, -0.176, 0.9767, 0.1231, -0.176, 0.9767, 0.1231, -0.176, 0.9767, 0.1231, -0.176, 0.9767, 0.9737, 0.2277, 0.005979, 0.9737, 0.2277, 0.005979, 0.9737, 0.2277, 0.005979, 0.9737, 0.2277, 0.005979, -0.4769, -0.2436, 0.8445, -0.4769, -0.2436, 0.8445, -0.4769, -0.2436, 0.8445, -0.4769, -0.2436, 0.8445, -0.8405, -0.1895, -0.5076, -0.8405, -0.1895, -0.5076, -0.8405, -0.1895, -0.5076, -0.8405, -0.1895, -0.5076, 0.2196, -0.1738, 0.96, 0.2196, -0.1738, 0.96, 0.2196, -0.1738, 0.96, 0.2196, -0.1738, 0.96, 0.9779, 0.2065, -0.03173, 0.9779, 0.2065, -0.03173, 0.9779, 0.2065, -0.03173, 0.9779, 0.2065, -0.03173, -0.4954, -0.3518, 0.7942, -0.4954, -0.3518, 0.7942, -0.4954, -0.3518, 0.7942, -0.4954, -0.3518, 0.7942, -0.7005, -0.1737, -0.6922, -0.7005, -0.1737, -0.6922, -0.7005, -0.1737, -0.6922, -0.7005, -0.1737, -0.6922, 0.2943, -0.8849, 0.361, 0.2943, -0.8849, 0.361, 0.2943, -0.8849, 0.361, 0.2943, -0.8849, 0.361, 0.9459, 0.305, -0.1103, 0.9459, 0.305, -0.1103, 0.9459, 0.305, -0.1103, 0.9459, 0.305, -0.1103, -0.2125, -0.9535, 0.2138, -0.2125, -0.9535, 0.2138, -0.2125, -0.9535, 0.2138, -0.2125, -0.9535, 0.2138, -0.9371, 0.3372, -0.09017, -0.9371, 0.3372, -0.09017, -0.9371, 0.3372, -0.09017, -0.9371, 0.3372, -0.09017, 0.3652, -0.9298, -0.04605, 0.3652, -0.9298, -0.04605, 0.3652, -0.9298, -0.04605, 0.3652, -0.9298, -0.04605, 0.9077, 0.418, 0.03625, 0.9077, 0.418, 0.03625, 0.9077, 0.418, 0.03625, 0.9077, 0.418, 0.03625, -0.3686, -0.9269, -0.07045, -0.3686, -0.9269, -0.07045, -0.3686, -0.9269, -0.07045, -0.3686, -0.9269, -0.07045, -0.9587, 0.2836, 0.02133, -0.9587, 0.2836, 0.02133, -0.9587, 0.2836, 0.02133, -0.9587, 0.2836, 0.02133, 0.3967, -0.9081, -0.1342, 0.3967, -0.9081, -0.1342, 0.3967, -0.9081, -0.1342, 0.3967, -0.9081, -0.1342, 0.8973, 0.424, 0.1223, 0.8973, 0.424, 0.1223, 0.8973, 0.424, 0.1223, 0.8973, 0.424, 0.1223, -0.3852, -0.8765, -0.2888, -0.3852, -0.8765, -0.2888, -0.3852, -0.8765, -0.2888, -0.3852, -0.8765, -0.2888, -0.9389, 0.3189, -0.1296, -0.9389, 0.3189, -0.1296, -0.9389, 0.3189, -0.1296, -0.9389, 0.3189, -0.1296, 0.4342, -0.7949, -0.4238, 0.4342, -0.7949, -0.4238, 0.4342, -0.7949, -0.4238, 0.4342, -0.7949, -0.4238, 0.8904, 0.4116, 0.1942, 0.8904, 0.4116, 0.1942, 0.8904, 0.4116, 0.1942, 0.8904, 0.4116, 0.1942, -0.3909, -0.8336, -0.3904, -0.3909, -0.8336, -0.3904, -0.3909, -0.8336, -0.3904, -0.3909, -0.8336, -0.3904, -0.9579, 0.2735, 0.08709, -0.9579, 0.2735, 0.08709, -0.9579, 0.2735, 0.08709, -0.9579, 0.2735, 0.08709, 0.8359, 0.5426, 0.08333, 0.8359, 0.5426, 0.08333, 0.8359, 0.5426, 0.08333, 0.8359, 0.5426, 0.08333, -0.9422, 0.3325, 0.04055, -0.9422, 0.3325, 0.04055, -0.9422, 0.3325, 0.04055, -0.9422, 0.3325, 0.04055, -0.481, 0.8511, 0.2104, -0.481, 0.8511, 0.2104, -0.481, 0.8511, 0.2104, -0.481, 0.8511, 0.2104, -0.4482, 0.8276, 0.3378, -0.4482, 0.8276, 0.3378, -0.4482, 0.8276, 0.3378, -0.4482, 0.8276, 0.3378, -0.3314, 0.9386, -0.0965, -0.3314, 0.9386, -0.0965, -0.3314, 0.9386, -0.0965, -0.3314, 0.9386, -0.0965, -0.3466, 0.9316, 0.1093, -0.3466, 0.9316, 0.1093, -0.3466, 0.9316, 0.1093, -0.3466, 0.9316, 0.1093, -0.3906, 0.9181, -0.06759, -0.3906, 0.9181, -0.06759, -0.3906, 0.9181, -0.06759, -0.3906, 0.9181, -0.06759, -0.02292, -0.5185, -0.8547, -0.02292, -0.5185, -0.8547, -0.02292, -0.5185, -0.8547, -0.02292, -0.5185, -0.8547, -0.2656, -0.04833, -0.9629, -0.2656, -0.04833, -0.9629, -0.2656, -0.04833, -0.9629, -0.2656, -0.04833, -0.9629, -0.1871, 0.4942, -0.849, -0.1871, 0.4942, -0.849, -0.1871, 0.4942, -0.849, -0.1871, 0.4942, -0.849, 0.4657, 0.5903, -0.6593, 0.4657, 0.5903, -0.6593, 0.4657, 0.5903, -0.6593, 0.4657, 0.5903, -0.6593, -0.2782, -0.8312, -0.4813, -0.2782, -0.8312, -0.4813, -0.2782, -0.8312, -0.4813, -0.2782, -0.8312, -0.4813, 0.3863, -0.7839, -0.4861, 0.3863, -0.7839, -0.4861, 0.3863, -0.7839, -0.4861, 0.3863, -0.7839, -0.4861, -0.2282, 0.9236, -0.3082, -0.2282, 0.9236, -0.3082, -0.2282, 0.9236, -0.3082, -0.2282, 0.9236, -0.3082, 0.3014, -0.8507, -0.4306, 0.3014, -0.8507, -0.4306, 0.3014, -0.8507, -0.4306, 0.3014, -0.8507, -0.4306, -0.1871, -0.865, -0.4656, -0.1871, -0.865, -0.4656, -0.1871, -0.865, -0.4656, -0.1871, -0.865, -0.4656, -0.5346, -0.7186, -0.4448, -0.5346, -0.7186, -0.4448, -0.5346, -0.7186, -0.4448, -0.5346, -0.7186, -0.4448, 0.55, -0.7267, -0.4116, 0.55, -0.7267, -0.4116, 0.55, -0.7267, -0.4116, 0.55, -0.7267, -0.4116, -0.4844, 0.6865, 0.5423, -0.4844, 0.6865, 0.5423, -0.4844, 0.6865, 0.5423, -0.4844, 0.6865, 0.5423, 0.185, 0.6773, 0.7121, 0.185, 0.6773, 0.7121, 0.185, 0.6773, 0.7121, 0.185, 0.6773, 0.7121, 0.8791, -0.4274, 0.2111, 0.8791, -0.4274, 0.2111, 0.8791, -0.4274, 0.2111, 0.8791, -0.4274, 0.2111, 0.4817, 0.8564, 0.1858, 0.4817, 0.8564, 0.1858, 0.4817, 0.8564, 0.1858, 0.4817, 0.8564, 0.1858, 0.3956, 0.8306, 0.3918, 0.3956, 0.8306, 0.3918, 0.3956, 0.8306, 0.3918, 0.3956, 0.8306, 0.3918, 0.3421, 0.9384, 0.04989, 0.3421, 0.9384, 0.04989, 0.3421, 0.9384, 0.04989, 0.3421, 0.9384, 0.04989, 0.3442, 0.9319, 0.1142, 0.3442, 0.9319, 0.1142, 0.3442, 0.9319, 0.1142, 0.3442, 0.9319, 0.1142, 0.3286, 0.9299, -0.1654, 0.3286, 0.9299, -0.1654, 0.3286, 0.9299, -0.1654, 0.3286, 0.9299, -0.1654, 0.1511, -0.1317, -0.9797, 0.1511, -0.1317, -0.9797, 0.1511, -0.1317, -0.9797, 0.1511, -0.1317, -0.9797, 0.3412, 0.06049, -0.938, 0.3412, 0.06049, -0.938, 0.3412, 0.06049, -0.938, 0.3412, 0.06049, -0.938, -0.04388, 0.5297, -0.847, -0.04388, 0.5297, -0.847, -0.04388, 0.5297, -0.847, -0.04388, 0.5297, -0.847, -0.417, 0.5602, -0.7157, -0.417, 0.5602, -0.7157, -0.417, 0.5602, -0.7157, -0.417, 0.5602, -0.7157, 0.2306, 0.9269, -0.2962, 0.2306, 0.9269, -0.2962, 0.2306, 0.9269, -0.2962, 0.2306, 0.9269, -0.2962, -0.9184, -0.1146, -0.3788, -0.9184, -0.1146, -0.3788, -0.9184, -0.1146, -0.3788, -0.9184, -0.1146, -0.3788, 0.1967, -0.6767, 0.7095, 0.1967, -0.6767, 0.7095, 0.1967, -0.6767, 0.7095, 0.1967, -0.6767, 0.7095, -0.2501, -0.8884, 0.385, -0.2501, -0.8884, 0.385, -0.2501, -0.8884, 0.385, -0.2501, -0.8884, 0.385, -0.2243, -0.2295, 0.9471, -0.2243, -0.2295, 0.9471, -0.2243, -0.2295, 0.9471, -0.2243, -0.2295, 0.9471, 0.846, 0.5209, 0.1139, 0.846, 0.5209, 0.1139, 0.846, 0.5209, 0.1139, 0.846, 0.5209, 0.1139, -0.6611, -0.3335, 0.6721, -0.6611, -0.3335, 0.6721, -0.6611, -0.3335, 0.6721, -0.6611, -0.3335, 0.6721, -0.7232, -0.6906, 0.001264, -0.7232, -0.6906, 0.001264, -0.7232, -0.6906, 0.001264, -0.7232, -0.6906, 0.001264, -0.08886, -0.1525, 0.9843, -0.08886, -0.1525, 0.9843, -0.08886, -0.1525, 0.9843, -0.08886, -0.1525, 0.9843, 0.882, 0.425, 0.2037, 0.882, 0.425, 0.2037, 0.882, 0.425, 0.2037, 0.882, 0.425, 0.2037, -0.6546, -0.3025, 0.6928, -0.6546, -0.3025, 0.6928, -0.6546, -0.3025, 0.6928, -0.6546, -0.3025, 0.6928, -0.7343, -0.3421, -0.5863, -0.7343, -0.3421, -0.5863, -0.7343, -0.3421, -0.5863, -0.7343, -0.3421, -0.5863, 0.0005986, -0.08661, 0.9962, 0.0005986, -0.08661, 0.9962, 0.0005986, -0.08661, 0.9962, 0.0005986, -0.08661, 0.9962, 0.9545, 0.2901, 0.06942, 0.9545, 0.2901, 0.06942, 0.9545, 0.2901, 0.06942, 0.9545, 0.2901, 0.06942, -0.6328, -0.3767, 0.6765, -0.6328, -0.3767, 0.6765, -0.6328, -0.3767, 0.6765, -0.6328, -0.3767, 0.6765, -0.5887, -0.4767, -0.6528, -0.5887, -0.4767, -0.6528, -0.5887, -0.4767, -0.6528, -0.5887, -0.4767, -0.6528, 0.4269, -0.769, 0.4757, 0.4269, -0.769, 0.4757, 0.4269, -0.769, 0.4757, 0.4269, -0.769, 0.4757, 0.8109, 0.5832, 0.04711, 0.8109, 0.5832, 0.04711, 0.8109, 0.5832, 0.04711, 0.8109, 0.5832, 0.04711, -0.1136, -0.9095, 0.3999, -0.1136, -0.9095, 0.3999, -0.1136, -0.9095, 0.3999, -0.1136, -0.9095, 0.3999, -0.9244, 0.0729, -0.3743, -0.9244, 0.0729, -0.3743, -0.9244, 0.0729, -0.3743, -0.9244, 0.0729, -0.3743, 0.6868, -0.7036, 0.1825, 0.6868, -0.7036, 0.1825, 0.6868, -0.7036, 0.1825, 0.6868, -0.7036, 0.1825, 0.7377, 0.664, 0.1221, 0.7377, 0.664, 0.1221, 0.7377, 0.664, 0.1221, 0.7377, 0.664, 0.1221, -0.04142, -0.9959, 0.07985, -0.04142, -0.9959, 0.07985, -0.04142, -0.9959, 0.07985, -0.04142, -0.9959, 0.07985, -0.9704, -0.05953, -0.2342, -0.9704, -0.05953, -0.2342, -0.9704, -0.05953, -0.2342, -0.9704, -0.05953, -0.2342, 0.6877, -0.6895, 0.2273, 0.6877, -0.6895, 0.2273, 0.6877, -0.6895, 0.2273, 0.6877, -0.6895, 0.2273, 0.7239, 0.6891, 0.03273, 0.7239, 0.6891, 0.03273, 0.7239, 0.6891, 0.03273, 0.7239, 0.6891, 0.03273, -0.06329, -0.9773, -0.2022, -0.06329, -0.9773, -0.2022, -0.06329, -0.9773, -0.2022, -0.06329, -0.9773, -0.2022, -0.9731, -0.08473, -0.2143, -0.9731, -0.08473, -0.2143, -0.9731, -0.08473, -0.2143, -0.9731, -0.08473, -0.2143, 0.6982, -0.6979, -0.1594, 0.6982, -0.6979, -0.1594, 0.6982, -0.6979, -0.1594, 0.6982, -0.6979, -0.1594, 0.6965, 0.638, 0.3284, 0.6965, 0.638, 0.3284, 0.6965, 0.638, 0.3284, 0.6965, 0.638, 0.3284, -0.1213, -0.9455, -0.3023, -0.1213, -0.9455, -0.3023, -0.1213, -0.9455, -0.3023, -0.1213, -0.9455, -0.3023, -0.9703, -0.03598, -0.2392, -0.9703, -0.03598, -0.2392, -0.9703, -0.03598, -0.2392, -0.9703, -0.03598, -0.2392, 0.7325, 0.6575, 0.1763, 0.7325, 0.6575, 0.1763, 0.7325, 0.6575, 0.1763, 0.7325, 0.6575, 0.1763, -0.959, 0.1345, -0.2495, -0.959, 0.1345, -0.2495, -0.959, 0.1345, -0.2495, -0.959, 0.1345, -0.2495, -0.6757, 0.7356, -0.04731, -0.6757, 0.7356, -0.04731, -0.6757, 0.7356, -0.04731, -0.6757, 0.7356, -0.04731, -0.6594, 0.7485, 0.07035, -0.6594, 0.7485, 0.07035, -0.6594, 0.7485, 0.07035, -0.6594, 0.7485, 0.07035, -0.6226, 0.7451, -0.239, -0.6226, 0.7451, -0.239, -0.6226, 0.7451, -0.239, -0.6226, 0.7451, -0.239, -0.6773, 0.7156, -0.1706, -0.6773, 0.7156, -0.1706, -0.6773, 0.7156, -0.1706, -0.6773, 0.7156, -0.1706, -0.664, 0.6966, -0.2718, -0.664, 0.6966, -0.2718, -0.664, 0.6966, -0.2718, -0.664, 0.6966, -0.2718, 0.1873, -0.09, -0.9782, 0.1873, -0.09, -0.9782, 0.1873, -0.09, -0.9782, 0.1873, -0.09, -0.9782, 0.08439, 0.04918, -0.9952, 0.08439, 0.04918, -0.9952, 0.08439, 0.04918, -0.9952, 0.08439, 0.04918, -0.9952, 0.06963, 0.08066, -0.9943, 0.06963, 0.08066, -0.9943, 0.06963, 0.08066, -0.9943, 0.06963, 0.08066, -0.9943, 0.4859, 0.5803, -0.6536, 0.4859, 0.5803, -0.6536, 0.4859, 0.5803, -0.6536, 0.4859, 0.5803, -0.6536, -0.006249, -0.9165, -0.4001, -0.006249, -0.9165, -0.4001, -0.006249, -0.9165, -0.4001, -0.006249, -0.9165, -0.4001, 0.6257, -0.737, -0.2554, 0.6257, -0.737, -0.2554, 0.6257, -0.737, -0.2554, 0.6257, -0.737, -0.2554, -0.3432, 0.7904, -0.5074, -0.3432, 0.7904, -0.5074, -0.3432, 0.7904, -0.5074, -0.3432, 0.7904, -0.5074, 0.5328, -0.8136, -0.2326, 0.5328, -0.8136, -0.2326, 0.5328, -0.8136, -0.2326, 0.5328, -0.8136, -0.2326, 0.06156, -0.9283, -0.3667, 0.06156, -0.9283, -0.3667, 0.06156, -0.9283, -0.3667, 0.06156, -0.9283, -0.3667, -0.2929, -0.8401, -0.4566, -0.2929, -0.8401, -0.4566, -0.2929, -0.8401, -0.4566, -0.2929, -0.8401, -0.4566, 0.7717, -0.6135, -0.1677, 0.7717, -0.6135, -0.1677, 0.7717, -0.6135, -0.1677, 0.7717, -0.6135, -0.1677, -0.7332, 0.3886, 0.5581, -0.7332, 0.3886, 0.5581, -0.7332, 0.3886, 0.5581, -0.7332, 0.3886, 0.5581, -0.4589, 0.5316, 0.7119, -0.4589, 0.5316, 0.7119, -0.4589, 0.5316, 0.7119, -0.4589, 0.5316, 0.7119, 0.8227, -0.3262, 0.4657, 0.8227, -0.3262, 0.4657, 0.8227, -0.3262, 0.4657, 0.8227, -0.3262, 0.4657, 0.1949, 0.967, 0.1641, 0.1949, 0.967, 0.1641, 0.1949, 0.967, 0.1641, 0.1949, 0.967, 0.1641, 0.06756, 0.9263, 0.3707, 0.06756, 0.9263, 0.3707, 0.06756, 0.9263, 0.3707, 0.06756, 0.9263, 0.3707, 0.009868, 0.969, -0.2469, 0.009868, 0.969, -0.2469, 0.009868, 0.969, -0.2469, 0.009868, 0.969, -0.2469, -0.04316, 0.9953, -0.08716, -0.04316, 0.9953, -0.08716, -0.04316, 0.9953, -0.08716, -0.04316, 0.9953, -0.08716, 0.009831, 0.9768, -0.2138, 0.009831, 0.9768, -0.2138, 0.009831, 0.9768, -0.2138, 0.009831, 0.9768, -0.2138, 0.5491, -0.1371, -0.8244, 0.5491, -0.1371, -0.8244, 0.5491, -0.1371, -0.8244, 0.5491, -0.1371, -0.8244, 0.4748, 0.3813, -0.7932, 0.4748, 0.3813, -0.7932, 0.4748, 0.3813, -0.7932, 0.4748, 0.3813, -0.7932, 0.5765, 0.4624, -0.6737, 0.5765, 0.4624, -0.6737, 0.5765, 0.4624, -0.6737, 0.5765, 0.4624, -0.6737, -0.3837, 0.3625, -0.8493, -0.3837, 0.3625, -0.8493, -0.3837, 0.3625, -0.8493, -0.3837, 0.3625, -0.8493, 0.1207, 0.9172, -0.3798, 0.1207, 0.9172, -0.3798, 0.1207, 0.9172, -0.3798, 0.1207, 0.9172, -0.3798, -0.7067, -0.2959, -0.6427, -0.7067, -0.2959, -0.6427, -0.7067, -0.2959, -0.6427, -0.7067, -0.2959, -0.6427, -0.8419, 0.3407, 0.4185, -0.8419, 0.3407, 0.4185, -0.8419, 0.3407, 0.4185, -0.8419, 0.3407, 0.4185, -0.01786, -0.1382, 0.9902, -0.01786, -0.1382, 0.9902, -0.01786, -0.1382, 0.9902, -0.01786, -0.1382, 0.9902, -0.06983, -0.6907, 0.7198, -0.06983, -0.6907, 0.7198, -0.06983, -0.6907, 0.7198, -0.06983, -0.6907, 0.7198, -0.007256, -0.9708, 0.2398, -0.007256, -0.9708, 0.2398, -0.007256, -0.9708, 0.2398, -0.007256, -0.9708, 0.2398, 0.07923, -0.9868, 0.141, 0.07923, -0.9868, 0.141, 0.07923, -0.9868, 0.141, 0.07923, -0.9868, 0.141, -0.6083, -0.7925, -0.0432, -0.6083, -0.7925, -0.0432, -0.6083, -0.7925, -0.0432, -0.6083, -0.7925, -0.0432, 0.5927, -0.7504, 0.2927, 0.5927, -0.7504, 0.2927, 0.5927, -0.7504, 0.2927, 0.5927, -0.7504, 0.2927, -0.01543, -0.9992, 0.0361, -0.01543, -0.9992, 0.0361, -0.01543, -0.9992, 0.0361, -0.01543, -0.9992, 0.0361, -0.6037, -0.7896, -0.1102, -0.6037, -0.7896, -0.1102, -0.6037, -0.7896, -0.1102, -0.6037, -0.7896, -0.1102, -0.1965, -0.6609, 0.7243, -0.1965, -0.6609, 0.7243, -0.1965, -0.6609, 0.7243, -0.1965, -0.6609, 0.7243, -0.2768, -0.615, 0.7384, -0.2768, -0.615, 0.7384, -0.2768, -0.615, 0.7384, -0.2768, -0.615, 0.7384, -0.09746, -0.9919, 0.08119, -0.09746, -0.9919, 0.08119, -0.09746, -0.9919, 0.08119, -0.09746, -0.9919, 0.08119, 0.5192, -0.6289, -0.5788, 0.5192, -0.6289, -0.5788, 0.5192, -0.6289, -0.5788, 0.5192, -0.6289, -0.5788, -0.4649, -0.6917, 0.5526, -0.4649, -0.6917, 0.5526, -0.4649, -0.6917, 0.5526, -0.4649, -0.6917, 0.5526, -0.9689, 0.1332, -0.2084, -0.9689, 0.1332, -0.2084, -0.9689, 0.1332, -0.2084, -0.9689, 0.1332, -0.2084, -0.6154, -0.7842, 0.0792, -0.6154, -0.7842, 0.0792, -0.6154, -0.7842, 0.0792, -0.6154, -0.7842, 0.0792, -0.502, 0.8587, 0.1034, -0.502, 0.8587, 0.1034, -0.502, 0.8587, 0.1034, -0.502, 0.8587, 0.1034, -0.006199, 0.9931, 0.1173, -0.006199, 0.9931, 0.1173, -0.006199, 0.9931, 0.1173, -0.006199, 0.9931, 0.1173, 0.538, 0.8326, 0.1319, 0.538, 0.8326, 0.1319, 0.538, 0.8326, 0.1319, 0.538, 0.8326, 0.1319, 0.9996, 0.007121, 0.02668, 0.9996, 0.007121, 0.02668, 0.9996, 0.007121, 0.02668, 0.9996, 0.007121, 0.02668, 0.5117, -0.8572, 0.05777, 0.5117, -0.8572, 0.05777, 0.5117, -0.8572, 0.05777, 0.5117, -0.8572, 0.05777, -0.1022, -0.9896, 0.1011, -0.1022, -0.9896, 0.1011, -0.1022, -0.9896, 0.1011, -0.1022, -0.9896, 0.1011, 0.1854, -0.9823, 0.02726, 0.1854, -0.9823, 0.02726, 0.1854, -0.9823, 0.02726, 0.1854, -0.9823, 0.02726, 0.01959, -0.9982, 0.05749, 0.01959, -0.9982, 0.05749, 0.01959, -0.9982, 0.05749, 0.01959, -0.9982, 0.05749, 0.5071, -0.8601, -0.05575, 0.5071, -0.8601, -0.05575, 0.5071, -0.8601, -0.05575, 0.5071, -0.8601, -0.05575, 0.07339, 0.9951, 0.06679, 0.07339, 0.9951, 0.06679, 0.07339, 0.9951, 0.06679, 0.07339, 0.9951, 0.06679, 0.576, 0.8129, 0.08547, 0.576, 0.8129, 0.08547, 0.576, 0.8129, 0.08547, 0.576, 0.8129, 0.08547, 0.6651, 0.7434, 0.07058, 0.6651, 0.7434, 0.07058, 0.6651, 0.7434, 0.07058, 0.6651, 0.7434, 0.07058, 0.9683, 0.1275, -0.2149, 0.9683, 0.1275, -0.2149, 0.9683, 0.1275, -0.2149, 0.9683, 0.1275, -0.2149, 0.8989, -0.2633, -0.3502, 0.8989, -0.2633, -0.3502, 0.8989, -0.2633, -0.3502, 0.8989, -0.2633, -0.3502, -0.1784, -0.9824, -0.05519, -0.1784, -0.9824, -0.05519, -0.1784, -0.9824, -0.05519, -0.1784, -0.9824, -0.05519, 0.6994, 0.6842, -0.2068, 0.6994, 0.6842, -0.2068, 0.6994, 0.6842, -0.2068, 0.6994, 0.6842, -0.2068, -0.4263, 0.9025, 0.0606, -0.4263, 0.9025, 0.0606, -0.4263, 0.9025, 0.0606, -0.4263, 0.9025, 0.0606, 0.9666, -0.2161, -0.138, 0.9666, -0.2161, -0.138, 0.9666, -0.2161, -0.138, 0.9666, -0.2161, -0.138, -0.2038, -0.9697, -0.1345, -0.2038, -0.9697, -0.1345, -0.2038, -0.9697, -0.1345, -0.2038, -0.9697, -0.1345, 0.8097, 0.5865, 0.02058, 0.8097, 0.5865, 0.02058, 0.8097, 0.5865, 0.02058, 0.8097, 0.5865, 0.02058, -0.3765, 0.886, 0.2708, -0.3765, 0.886, 0.2708, -0.3765, 0.886, 0.2708, -0.3765, 0.886, 0.2708, 0.9769, -0.1485, -0.1538, 0.9769, -0.1485, -0.1538, 0.9769, -0.1485, -0.1538, 0.9769, -0.1485, -0.1538, -0.1285, -0.9913, -0.02904, -0.1285, -0.9913, -0.02904, -0.1285, -0.9913, -0.02904, -0.1285, -0.9913, -0.02904, 0.8159, 0.5459, -0.1903, 0.8159, 0.5459, -0.1903, 0.8159, 0.5459, -0.1903, 0.8159, 0.5459, -0.1903, -0.3965, 0.8462, 0.3559, -0.3965, 0.8462, 0.3559, -0.3965, 0.8462, 0.3559, -0.3965, 0.8462, 0.3559, -0.09022, -0.9862, 0.1385, -0.09022, -0.9862, 0.1385, -0.09022, -0.9862, 0.1385, -0.09022, -0.9862, 0.1385, -0.3669, 0.8196, 0.44, -0.3669, 0.8196, 0.44, -0.3669, 0.8196, 0.44, -0.3669, 0.8196, 0.44, -0.5957, 0.3238, 0.735, -0.5957, 0.3238, 0.735, -0.5957, 0.3238, 0.735, -0.5957, 0.3238, 0.735, -0.8215, 0.3301, 0.465, -0.8215, 0.3301, 0.465, -0.8215, 0.3301, 0.465, -0.8215, 0.3301, 0.465, -0.9479, 0.2305, 0.2199, -0.9479, 0.2305, 0.2199, -0.9479, 0.2305, 0.2199, -0.9479, 0.2305, 0.2199, -0.9304, 0.3105, 0.1949, -0.9304, 0.3105, 0.1949, -0.9304, 0.3105, 0.1949, -0.9304, 0.3105, 0.1949, 0.5135, -0.4489, 0.7313, 0.5135, -0.4489, 0.7313, 0.5135, -0.4489, 0.7313, 0.5135, -0.4489, 0.7313, 0.7875, 0.4722, -0.3961, 0.7875, 0.4722, -0.3961, 0.7875, 0.4722, -0.3961, 0.7875, 0.4722, -0.3961, 0.884, -0.1474, -0.4435, 0.884, -0.1474, -0.4435, 0.884, -0.1474, -0.4435, 0.884, -0.1474, -0.4435, -0.07069, -0.02952, 0.9971, -0.07069, -0.02952, 0.9971, -0.07069, -0.02952, 0.9971, -0.07069, -0.02952, 0.9971, 0.893, -0.05349, -0.4468, 0.893, -0.05349, -0.4468, 0.893, -0.05349, -0.4468, 0.893, -0.05349, -0.4468, 0.8621, 0.3764, -0.3393, 0.8621, 0.3764, -0.3393, 0.8621, 0.3764, -0.3393, 0.8621, 0.3764, -0.3393, 0.5499, 0.8352, 0.005972, 0.5499, 0.8352, 0.005972, 0.5499, 0.8352, 0.005972, 0.5499, 0.8352, 0.005972, 0.7804, -0.5381, -0.3186, 0.7804, -0.5381, -0.3186, 0.7804, -0.5381, -0.3186, 0.7804, -0.5381, -0.3186, -0.4884, -0.6309, 0.6029, -0.4884, -0.6309, 0.6029, -0.4884, -0.6309, 0.6029, -0.4884, -0.6309, 0.6029, -0.7211, -0.6461, 0.2502, -0.7211, -0.6461, 0.2502, -0.7211, -0.6461, 0.2502, -0.7211, -0.6461, 0.2502, -0.8164, -0.5696, 0.09538, -0.8164, -0.5696, 0.09538, -0.8164, -0.5696, 0.09538, -0.8164, -0.5696, 0.09538, -0.8076, -0.5473, 0.2198, -0.8076, -0.5473, 0.2198, -0.8076, -0.5473, 0.2198, -0.8076, -0.5473, 0.2198, 0.2608, 0.2855, 0.9222, 0.2608, 0.2855, 0.9222, 0.2608, 0.2855, 0.9222, 0.2608, 0.2855, 0.9222, -0.05345, -0.4066, 0.912, -0.05345, -0.4066, 0.912, -0.05345, -0.4066, 0.912, -0.05345, -0.4066, 0.912, 0.4669, 0.8739, -0.1354, 0.4669, 0.8739, -0.1354, 0.4669, 0.8739, -0.1354, 0.4669, 0.8739, -0.1354, 0.4623, 0.8853, -0.05148, 0.4623, 0.8853, -0.05148, 0.4623, 0.8853, -0.05148, 0.4623, 0.8853, -0.05148, 0.494, -0.8582, -0.1393, 0.494, -0.8582, -0.1393, 0.494, -0.8582, -0.1393, 0.494, -0.8582, -0.1393, -0.6086, -0.6761, -0.4154, -0.6086, -0.6761, -0.4154, -0.6086, -0.6761, -0.4154, -0.6086, -0.6761, -0.4154, -0.4188, 0.9042, -0.0834, -0.4188, 0.9042, -0.0834, -0.4188, 0.9042, -0.0834, -0.4188, 0.9042, -0.0834, -0.0648, 0.9837, -0.1678, -0.0648, 0.9837, -0.1678, -0.0648, 0.9837, -0.1678, -0.0648, 0.9837, -0.1678, 0.2898, 0.9279, -0.2345, 0.2898, 0.9279, -0.2345, 0.2898, 0.9279, -0.2345, 0.2898, 0.9279, -0.2345, -0.7115, 0.7, -0.06193, -0.7115, 0.7, -0.06193, -0.7115, 0.7, -0.06193, -0.7115, 0.7, -0.06193, -0.5609, 0.1415, 0.8157, -0.5609, 0.1415, 0.8157, -0.5609, 0.1415, 0.8157, -0.5609, 0.1415, 0.8157, 0.9539, -0.293, -0.06478, 0.9539, -0.293, -0.06478, 0.9539, -0.293, -0.06478, 0.9539, -0.293, -0.06478, -0.5635, -0.8207, 0.09456, -0.5635, -0.8207, 0.09456, -0.5635, -0.8207, 0.09456, -0.5635, -0.8207, 0.09456, 0.8154, 0.574, 0.07485, 0.8154, 0.574, 0.07485, 0.8154, 0.574, 0.07485, 0.8154, 0.574, 0.07485, -0.5295, -0.8304, -0.1731, -0.5295, -0.8304, -0.1731, -0.5295, -0.8304, -0.1731, -0.5295, -0.8304, -0.1731, -0.2996, -0.8828, -0.3617, -0.2996, -0.8828, -0.3617, -0.2996, -0.8828, -0.3617, -0.2996, -0.8828, -0.3617, 0.829, 0.5183, -0.2099, 0.829, 0.5183, -0.2099, 0.829, 0.5183, -0.2099, 0.829, 0.5183, -0.2099, -0.8724, -0.4065, -0.2715, -0.8724, -0.4065, -0.2715, -0.8724, -0.4065, -0.2715, -0.8724, -0.4065, -0.2715, -0.007863, -0.9662, 0.2575, -0.007863, -0.9662, 0.2575, -0.007863, -0.9662, 0.2575, -0.007863, -0.9662, 0.2575, -0.08679, -0.9872, 0.1341, -0.08679, -0.9872, 0.1341, -0.08679, -0.9872, 0.1341, -0.08679, -0.9872, 0.1341, -0.661, -0.7492, -0.04236, -0.661, -0.7492, -0.04236, -0.661, -0.7492, -0.04236, -0.661, -0.7492, -0.04236, -0.0431, -0.9813, 0.1876, -0.0431, -0.9813, 0.1876, -0.0431, -0.9813, 0.1876, -0.0431, -0.9813, 0.1876, -0.01537, -0.9755, -0.2194, -0.01537, -0.9755, -0.2194, -0.01537, -0.9755, -0.2194, -0.01537, -0.9755, -0.2194, 0.5151, -0.8036, -0.2982, 0.5151, -0.8036, -0.2982, 0.5151, -0.8036, -0.2982, 0.5151, -0.8036, -0.2982, 0.3206, -0.617, -0.7187, 0.3206, -0.617, -0.7187, 0.3206, -0.617, -0.7187, 0.3206, -0.617, -0.7187, 0.8769, 0.1745, -0.4479, 0.8769, 0.1745, -0.4479, 0.8769, 0.1745, -0.4479, 0.8769, 0.1745, -0.4479, 0.7858, 0.2113, -0.5813, 0.7858, 0.2113, -0.5813, 0.7858, 0.2113, -0.5813, 0.7858, 0.2113, -0.5813, -0.9199, 0.3076, -0.2431, -0.9199, 0.3076, -0.2431, -0.9199, 0.3076, -0.2431, -0.9199, 0.3076, -0.2431, -0.1592, -0.9622, -0.2212, -0.1592, -0.9622, -0.2212, -0.1592, -0.9622, -0.2212, -0.1592, -0.9622, -0.2212, -0.1296, -0.9895, -0.06364, -0.1296, -0.9895, -0.06364, -0.1296, -0.9895, -0.06364, -0.1296, -0.9895, -0.06364, -0.3401, -0.9107, -0.2344, -0.3401, -0.9107, -0.2344, -0.3401, -0.9107, -0.2344, -0.3401, -0.9107, -0.2344, -0.1804, -0.983, 0.03422, -0.1804, -0.983, 0.03422, -0.1804, -0.983, 0.03422, -0.1804, -0.983, 0.03422, -0.5927, -0.8004, 0.08953, -0.5927, -0.8004, 0.08953, -0.5927, -0.8004, 0.08953, -0.5927, -0.8004, 0.08953, -0.9909, 0.1238, 0.05205, -0.9909, 0.1238, 0.05205, -0.9909, 0.1238, 0.05205, -0.9909, 0.1238, 0.05205, -0.5128, -0.6699, -0.5369, -0.5128, -0.6699, -0.5369, -0.5128, -0.6699, -0.5369, -0.5128, -0.6699, -0.5369, 0.02644, 0.02437, -0.9994, 0.02644, 0.02437, -0.9994, 0.02644, 0.02437, -0.9994, 0.02644, 0.02437, -0.9994, 0.02644, 0.02437, -0.9994, 0.02644, 0.02437, -0.9994, 0.02644, 0.02437, -0.9994, 0.02644, 0.02437, -0.9994, -0.025, 0.8924, -0.4505, -0.025, 0.8924, -0.4505, -0.025, 0.8924, -0.4505, -0.025, 0.8924, -0.4505, -0.4404, 0.7334, -0.5178, -0.4404, 0.7334, -0.5178, -0.4404, 0.7334, -0.5178, -0.4404, 0.7334, -0.5178, 0.4776, -0.7155, -0.5099, 0.4776, -0.7155, -0.5099, 0.4776, -0.7155, -0.5099, 0.4776, -0.7155, -0.5099, -0.7974, 0.02507, -0.6029, -0.7974, 0.02507, -0.6029, -0.7974, 0.02507, -0.6029, -0.7974, 0.02507, -0.6029, 0.843, 0.01091, -0.5378, 0.843, 0.01091, -0.5378, 0.843, 0.01091, -0.5378, 0.843, 0.01091, -0.5378, 0.5021, 0.7041, -0.5021, 0.5021, 0.7041, -0.5021, 0.5021, 0.7041, -0.5021, 0.5021, 0.7041, -0.5021, -0.1769, -0.8528, -0.4914, -0.1769, -0.8528, -0.4914, -0.1769, -0.8528, -0.4914, -0.1769, -0.8528, -0.4914])] * 3)])
arm_armature_020 = bpy.data.armatures.new('Armature.020')  # bones are not reproduced

# ---- objects
ob_t = bpy.data.objects.new('T', arm_armature_020)
ob_mesh_022 = bpy.data.objects.new('mesh.022', me_untitled_020)

# ---- transforms, parenting, visibility, modifiers, constraints
ob_t.location = (0.0, 0.0, 0.0)
ob_t.show_in_front = True
ob_t.lineart.crease_threshold = 0.0
ob_mesh_022.parent = ob_t
ob_mesh_022.location = (0.0, 0.0, 0.0)
ob_mesh_022.scale = (0.121, 0.121, 0.121)
ob_mesh_022.color = (0.8, 0.8, 0.8, 1.0)
ob_mesh_022.lineart.crease_threshold = 0.0
_vg = ob_mesh_022.vertex_groups.new(name='Wrist')
_vg = ob_mesh_022.vertex_groups.new(name='Thumb_1')
_vg = ob_mesh_022.vertex_groups.new(name='Thumb_2')
_vg = ob_mesh_022.vertex_groups.new(name='Thumb_3')
_vg = ob_mesh_022.vertex_groups.new(name='Index_1')
_vg = ob_mesh_022.vertex_groups.new(name='Index_2')
_vg = ob_mesh_022.vertex_groups.new(name='Index_3')
_vg = ob_mesh_022.vertex_groups.new(name='Index_4')
_vg = ob_mesh_022.vertex_groups.new(name='Middle_1')
_vg = ob_mesh_022.vertex_groups.new(name='Middle_2')
_vg = ob_mesh_022.vertex_groups.new(name='Middle_3')
_vg = ob_mesh_022.vertex_groups.new(name='Middle_4')
_vg = ob_mesh_022.vertex_groups.new(name='Ring_1')
_vg = ob_mesh_022.vertex_groups.new(name='Ring_2')
_vg = ob_mesh_022.vertex_groups.new(name='Ring_3')
_vg = ob_mesh_022.vertex_groups.new(name='Ring_4')
_vg = ob_mesh_022.vertex_groups.new(name='Little_1')
_vg = ob_mesh_022.vertex_groups.new(name='Little_2')
_vg = ob_mesh_022.vertex_groups.new(name='Little_3')
_vg = ob_mesh_022.vertex_groups.new(name='Little_4')

# ---- collection membership
col_t.objects.link(ob_t)
col_t.objects.link(ob_mesh_022)

# ---- scene / render settings (as saved in the file)
scene.frame_start = 1; scene.frame_end = 250; scene.frame_set(1)
scene.render.engine = 'BLENDER_EEVEE_NEXT'
scene.cycles.sampling_pattern = 'TABULATED_SOBOL'
scene.view_settings.view_transform = 'Filmic'
bpy.context.view_layer.update()

# ---- added for rendering (the .blend has no active camera and no usable light): camera, sun
cam_auto = bpy.data.cameras.new('AutoCamera')
cam_auto.lens = 50.0
cam_auto.sensor_width = 36.0
cam_auto.clip_end = 1000.0
ob_auto_camera = bpy.data.objects.new('AutoCamera', cam_auto)
scene.collection.objects.link(ob_auto_camera)
ob_auto_camera.location = (12.1823, -15.4928, 14.419)
ob_auto_camera.rotation_euler = (1.09748, -7.21219e-08, 0.694738)
scene.camera = ob_auto_camera
light_auto_sun = bpy.data.lights.new('AutoSun', 'SUN')
light_auto_sun.energy = 3.0
light_auto_sun.angle = 0.0523599
ob_auto_sun = bpy.data.objects.new('AutoSun', light_auto_sun)
scene.collection.objects.link(ob_auto_sun)
ob_auto_sun.rotation_euler = (0.872665, 0.174533, 0.523599)
bpy.context.view_layer.update()
